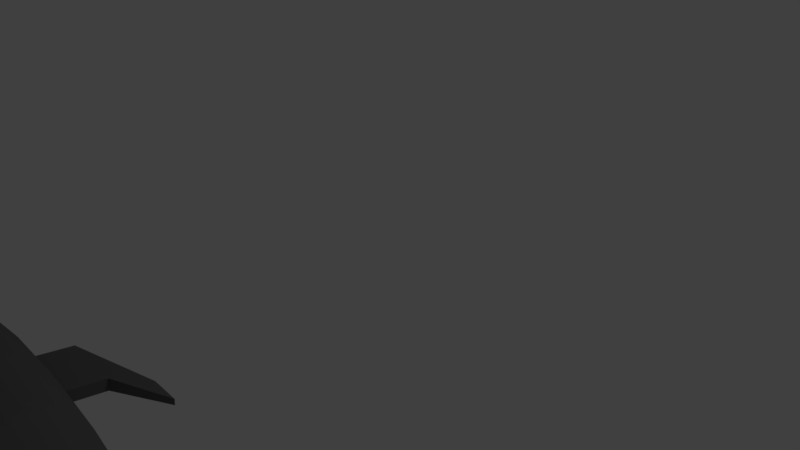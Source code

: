 # Source: SharkAnimated1.blend  (saved by Blender 2.79.0; exported with 4.5.12 LTS)
import bpy
from mathutils import Matrix  # noqa: F401  (used for matrix-valued properties, if any)

bpy.ops.wm.read_factory_settings(use_empty=True)
scene = bpy.context.scene
scene.name = 'Scene'

# ---- collections
col_collection_1 = bpy.data.collections.new('Collection 1'); scene.collection.children.link(col_collection_1)

# ---- materials (node trees are filled in below, after node groups)
mat_material_001 = bpy.data.materials.new('Material.001')
mat_material_001.alpha_threshold = 0.0
mat_material_001.use_transparent_shadow = False
mat_material_001.diffuse_color = (0.1473, 0.1473, 0.1473, 1.0)
mat_material_001.roughness = 0.5
mat_material_002 = bpy.data.materials.new('Material.002')
mat_material_002.alpha_threshold = 0.0
mat_material_002.use_transparent_shadow = False
mat_material_002.diffuse_color = (0.7106, 0.7106, 0.7106, 1.0)
mat_material_002.roughness = 0.5
mat_material_003 = bpy.data.materials.new('Material.003')
mat_material_003.alpha_threshold = 0.0
mat_material_003.use_transparent_shadow = False
mat_material_003.diffuse_color = (0.1025, 0.1025, 0.1025, 1.0)
mat_material_003.roughness = 0.5

# ---- material node trees

# ---- world
world_world = bpy.data.worlds.new('World'); scene.world = world_world
world_world.color = (0.05088, 0.05088, 0.05088)
world_world.use_sun_shadow = False
world_world.sun_shadow_jitter_overblur = 0.0
world_world.cycles.sampling_method = 'MANUAL'

# ---- cameras
cam_camera = bpy.data.cameras.new('Camera')
cam_camera.clip_end = 100.0
cam_camera.lens = 35.0
cam_camera.sensor_width = 32.0
cam_camera.sensor_height = 18.0
cam_camera.ortho_scale = 7.314
cam_camera.dof.focus_distance = 0.0
cam_camera.dof.aperture_fstop = 128.0

# ---- lights
light_lamp = bpy.data.lights.new('Lamp', 'POINT')
light_lamp.transmission_factor = 0.0
light_lamp.cutoff_distance = 30.0
light_lamp.energy = 100.0
light_lamp.shadow_buffer_clip_start = 1.001
light_lamp.shadow_soft_size = 0.1
light_lamp.shadow_maximum_resolution = 0.006
light_lamp.use_absolute_resolution = True

# ---- meshes
me_sphere_001 = bpy.data.meshes.new('Sphere.001')
me_sphere_001.from_pydata([(-0.4157, -3.263e-07, -1.836), (-0.1426, 0.0692, 5.55), (-0.1354, 0.1592, 5.393), (-0.1301, 0.2762, 5.083), (-0.1284, 0.4156, 4.589), (-0.1323, 0.5638, 3.91), (-0.1427, 0.7023, 3.086), (-0.1595, 0.8125, 2.192), (-0.1811, 0.8804, 1.319), (-0.205, 0.8987, 0.5572), (-0.2287, 0.8671, -0.02291), (-0.2552, 0.7933, -0.5145), (-0.2832, 0.6816, -0.8935), (-0.3158, 0.5397, -1.255), (-0.3506, 0.3736, -1.557), (-0.3848, 0.191, -1.763), (-0.1328, 0.06503, 5.551), (-0.1128, 0.1495, 5.394), (-0.09089, 0.2591, 5.086), (-0.06938, 0.3901, 4.593), (-0.05207, 0.5296, 3.916), (-0.04269, 0.66, 3.093), (-0.04365, 0.764, 2.2), (-0.05546, 0.8282, 1.327), (-0.07672, 0.8457, 0.5646), (-0.1049, 0.8161, -0.01629), (-0.1419, 0.7467, -0.5082), (-0.1858, 0.6416, -0.8877), (-0.2387, 0.5081, -1.251), (-0.2971, 0.3518, -1.554), (-0.3575, 0.1798, -1.761), (-0.1238, 0.05832, 5.551), (-0.09221, 0.1339, 5.395), (-0.05514, 0.2321, 5.089), (-0.01542, 0.3497, 4.598), (0.02136, 0.475, 3.922), (0.049, 0.5924, 3.101), (0.06265, 0.6862, 2.208), (0.05992, 0.7442, 1.335), (0.04121, 0.7602, 0.5724), (0.009008, 0.7338, -0.009145), (-0.03767, 0.6715, -0.5019), (-0.09619, 0.5771, -0.8825), (-0.1677, 0.4571, -1.246), (-0.248, 0.3165, -1.55), (-0.3323, 0.1618, -1.758), (-0.116, 0.04939, 5.551), (-0.07441, 0.1132, 5.397), (-0.02418, 0.1964, 5.092), (0.0314, 0.2961, 4.603), (0.08518, 0.4026, 3.929), (0.1288, 0.5024, 3.109), (0.1554, 0.5823, 2.217), (0.1607, 0.6318, 1.344), (0.1443, 0.6457, 0.5804), (0.1086, 0.6234, -0.001871), (0.05355, 0.5706, -0.4961), (-0.01774, 0.4905, -0.8774), (-0.1055, 0.3886, -1.242), (-0.2049, 0.2691, -1.547), (-0.3102, 0.1376, -1.757), (-0.1097, 0.03864, 5.552), (-0.06001, 0.08851, 5.398), (0.0008833, 0.1536, 5.095), (0.06936, 0.2317, 4.608), (0.137, 0.3152, 3.936), (0.1939, 0.3937, 3.117), (0.231, 0.4565, 2.226), (0.243, 0.4956, 1.352), (0.2286, 0.5066, 0.5881), (0.1901, 0.4893, 0.005084), (0.1283, 0.448, -0.4901), (0.04658, 0.3852, -0.8732), (-0.05451, 0.3052, -1.239), (-0.1695, 0.2114, -1.545), (-0.2921, 0.1081, -1.755), (-0.1051, 0.02652, 5.552), (-0.04949, 0.06069, 5.399), (0.01921, 0.1053, 5.097), (0.0972, 0.159, 4.612), (0.1752, 0.2165, 3.941), (0.2418, 0.2705, 3.124), (0.2869, 0.3139, 2.233), (0.3039, 0.3409, 1.359), (0.291, 0.3486, 0.5947), (0.2505, 0.3367, 0.01107), (0.1836, 0.3083, -0.4848), (0.09427, 0.2652, -0.8685), (-0.01665, 0.2101, -1.236), (-0.1433, 0.1456, -1.543), (-0.2787, 0.07444, -1.754), (-0.1022, 0.01348, 5.552), (-0.0431, 0.03084, 5.4), (0.03035, 0.05354, 5.099), (0.1142, 0.08084, 4.615), (0.1985, 0.1101, 3.945), (0.2711, 0.1377, 3.129), (0.3211, 0.1598, 2.238), (0.3412, 0.1736, 1.364), (0.3293, 0.1776, 0.5992), (0.2876, 0.1716, 0.01516), (0.2177, 0.1571, -0.4811), (0.1236, 0.1351, -0.8653), (0.006627, 0.1071, -1.234), (-0.1271, 0.0742, -1.542), (-0.2704, 0.03794, -1.753), (-0.1013, -5.206e-07, 5.552), (-0.04096, -4.999e-07, 5.4), (0.03408, -4.714e-07, 5.099), (0.1199, -4.467e-07, 4.616), (0.2063, -4.283e-07, 3.947), (0.281, -3.579e-07, 3.13), (0.3326, -4.322e-07, 2.24), (0.3538, -4.062e-07, 1.366), (0.3422, -4.105e-07, 0.6008), (0.3001, -2.49e-07, 0.01659), (0.2292, -3.433e-07, -0.4799), (0.1335, -3.255e-07, -0.8641), (0.01448, -3.45e-07, -1.233), (-0.1217, -3.063e-07, -1.541), (-0.2676, -3.09e-07, -1.753), (-0.1022, -0.01348, 5.552), (-0.0431, -0.03084, 5.4), (0.03035, -0.05354, 5.099), (0.1142, -0.08084, 4.615), (0.1985, -0.1101, 3.945), (0.2711, -0.1377, 3.129), (0.3211, -0.1598, 2.238), (0.3412, -0.1736, 1.364), (0.3293, -0.1776, 0.5992), (0.2876, -0.1716, 0.01516), (0.2177, -0.1571, -0.4811), (0.1236, -0.1351, -0.8653), (0.006627, -0.1071, -1.234), (-0.1271, -0.0742, -1.542), (-0.2704, -0.03795, -1.753), (-0.1051, -0.02652, 5.552), (-0.04949, -0.06069, 5.399), (0.01921, -0.1053, 5.097), (0.0972, -0.159, 4.612), (0.1752, -0.2165, 3.941), (0.2418, -0.2705, 3.124), (0.2869, -0.3139, 2.233), (0.3039, -0.3409, 1.359), (0.291, -0.3486, 0.5947), (0.2505, -0.3367, 0.01107), (0.1836, -0.3083, -0.4848), (0.09427, -0.2652, -0.8685), (-0.01665, -0.2101, -1.236), (-0.1433, -0.1456, -1.543), (-0.2787, -0.07444, -1.754), (-0.1097, -0.03864, 5.552), (-0.06001, -0.08851, 5.398), (0.0008833, -0.1536, 5.095), (0.06936, -0.2317, 4.608), (0.137, -0.3152, 3.936), (0.1939, -0.3937, 3.117), (0.231, -0.4565, 2.226), (0.243, -0.4956, 1.352), (0.2286, -0.5066, 0.5881), (0.1901, -0.4893, 0.005084), (0.1283, -0.448, -0.4901), (0.04658, -0.3852, -0.8732), (-0.05451, -0.3052, -1.239), (-0.1695, -0.2114, -1.545), (-0.2921, -0.1081, -1.755), (-0.116, -0.04939, 5.551), (-0.07441, -0.1132, 5.397), (-0.02418, -0.1964, 5.092), (0.0314, -0.2961, 4.603), (0.08518, -0.4026, 3.929), (0.1288, -0.5024, 3.109), (0.1554, -0.5823, 2.217), (0.1607, -0.6318, 1.344), (0.1443, -0.6457, 0.5804), (0.1086, -0.6234, -0.00187), (0.05355, -0.5706, -0.4961), (-0.01774, -0.4905, -0.8774), (-0.1055, -0.3886, -1.242), (-0.2049, -0.2691, -1.547), (-0.3102, -0.1376, -1.757), (-0.1238, -0.05832, 5.551), (-0.09221, -0.1339, 5.395), (-0.05514, -0.2321, 5.089), (-0.01542, -0.3497, 4.598), (0.02136, -0.475, 3.922), (0.049, -0.5924, 3.101), (0.06265, -0.6862, 2.208), (0.05992, -0.7442, 1.335), (0.04121, -0.7602, 0.5724), (0.009008, -0.7338, -0.009145), (-0.03767, -0.6715, -0.5019), (-0.09619, -0.5771, -0.8825), (-0.1677, -0.4571, -1.246), (-0.248, -0.3165, -1.55), (-0.3323, -0.1618, -1.758), (-0.1328, -0.06503, 5.551), (-0.1128, -0.1495, 5.394), (-0.09089, -0.2591, 5.086), (-0.06938, -0.3901, 4.593), (-0.05207, -0.5296, 3.916), (-0.04269, -0.66, 3.093), (-0.04365, -0.764, 2.2), (-0.05546, -0.8282, 1.327), (-0.07672, -0.8457, 0.5646), (-0.1049, -0.8161, -0.01629), (-0.1419, -0.7467, -0.5082), (-0.1858, -0.6416, -0.8877), (-0.2387, -0.5081, -1.251), (-0.2971, -0.3518, -1.554), (-0.3575, -0.1798, -1.761), (-0.1426, -0.0692, 5.55), (-0.1354, -0.1592, 5.393), (-0.1301, -0.2762, 5.083), (-0.1284, -0.4156, 4.589), (-0.1323, -0.5638, 3.91), (-0.1427, -0.7023, 3.086), (-0.1595, -0.8125, 2.192), (-0.1811, -0.8804, 1.319), (-0.205, -0.8987, 0.5572), (-0.2287, -0.8671, -0.02291), (-0.2552, -0.7933, -0.5145), (-0.2832, -0.6816, -0.8935), (-0.3158, -0.5397, -1.255), (-0.3506, -0.3736, -1.557), (-0.3848, -0.191, -1.763), (-0.1529, -0.07063, 5.55), (-0.1591, -0.1626, 5.392), (-0.1711, -0.2821, 5.082), (-0.1902, -0.4244, 4.586), (-0.2161, -0.5758, 3.906), (-0.2472, -0.717, 3.081), (-0.2803, -0.8293, 2.187), (-0.312, -0.8984, 1.313), (-0.3386, -0.9169, 0.5521), (-0.3575, -0.8845, -0.02755), (-0.3731, -0.8091, -0.5184), (-0.3845, -0.6953, -0.898), (-0.3961, -0.5506, -1.26), (-0.4061, -0.3811, -1.561), (-0.4132, -0.1948, -1.765), (-0.1632, -0.06925, 5.55), (-0.1828, -0.1594, 5.392), (-0.2122, -0.2766, 5.081), (-0.252, -0.4161, 4.585), (-0.3, -0.5645, 3.905), (-0.3516, -0.7031, 3.08), (-0.4011, -0.8133, 2.185), (-0.4428, -0.8811, 1.312), (-0.4721, -0.8992, 0.5504), (-0.4864, -0.8674, -0.0292), (-0.4909, -0.7935, -0.5197), (-0.4857, -0.6818, -0.8985), (-0.4762, -0.5398, -1.259), (-0.4616, -0.3737, -1.56), (-0.4415, -0.191, -1.765), (-0.1511, -6.269e-07, 5.596), (-0.173, -0.06513, 5.55), (-0.2054, -0.1499, 5.392), (-0.2515, -0.26, 5.082), (-0.3112, -0.3914, 4.586), (-0.3804, -0.5313, 3.905), (-0.4518, -0.6619, 3.08), (-0.5171, -0.7657, 2.185), (-0.5685, -0.8297, 1.311), (-0.6004, -0.8468, 0.5498), (-0.6101, -0.8169, -0.02978), (-0.6041, -0.7473, -0.5199), (-0.5829, -0.642, -0.8975), (-0.5531, -0.5083, -1.258), (-0.5148, -0.3519, -1.558), (-0.4687, -0.1799, -1.763), (-0.182, -0.05846, 5.55), (-0.2261, -0.1345, 5.393), (-0.2875, -0.2334, 5.082), (-0.3655, -0.3516, 4.587), (-0.4542, -0.4775, 3.907), (-0.5438, -0.595, 3.081), (-0.6237, -0.6886, 2.186), (-0.6841, -0.7463, 1.312), (-0.7185, -0.7618, 0.5504), (-0.724, -0.7349, -0.02936), (-0.7083, -0.6723, -0.5192), (-0.6725, -0.5776, -0.8966), (-0.624, -0.4573, -1.257), (-0.5639, -0.3166, -1.557), (-0.4938, -0.1618, -1.762), (-0.1899, -0.04955, 5.55), (-0.2441, -0.1139, 5.393), (-0.3187, -0.1979, 5.084), (-0.4127, -0.2983, 4.589), (-0.5185, -0.4053, 3.909), (-0.6242, -0.5053, 3.084), (-0.7168, -0.585, 2.188), (-0.7852, -0.6342, 1.314), (-0.8217, -0.6475, 0.5519), (-0.8237, -0.6247, -0.02806), (-0.7995, -0.5715, -0.5181), (-0.7508, -0.491, -0.8955), (-0.6861, -0.3888, -1.256), (-0.6068, -0.2692, -1.556), (-0.5157, -0.1376, -1.761), (-0.1962, -0.03879, 5.55), (-0.2586, -0.08916, 5.394), (-0.3441, -0.155, 5.085), (-0.4511, -0.2338, 4.591), (-0.5708, -0.3178, 3.911), (-0.6897, -0.3964, 3.087), (-0.7929, -0.4591, 2.191), (-0.8678, -0.4978, 1.316), (-0.9062, -0.5083, 0.5541), (-0.9053, -0.4905, -0.0261), (-0.8742, -0.4488, -0.5162), (-0.8151, -0.3857, -0.8943), (-0.737, -0.3054, -1.255), (-0.6421, -0.2115, -1.556), (-0.5337, -0.1081, -1.76), (-0.2009, -0.02663, 5.55), (-0.2693, -0.0612, 5.394), (-0.3627, -0.1064, 5.086), (-0.4793, -0.1606, 4.593), (-0.6094, -0.2185, 3.914), (-0.738, -0.2727, 3.09), (-0.8491, -0.3159, 2.194), (-0.9289, -0.3426, 1.319), (-0.9688, -0.3499, 0.5566), (-0.9658, -0.3377, -0.0239), (-0.9296, -0.309, -0.5141), (-0.8627, -0.2655, -0.8922), (-0.7748, -0.2103, -1.254), (-0.6683, -0.1456, -1.555), (-0.5471, -0.07445, -1.76), (-0.2037, -0.01355, 5.55), (-0.2757, -0.03112, 5.395), (-0.374, -0.05413, 5.087), (-0.4965, -0.08173, 4.594), (-0.633, -0.1112, 3.916), (-0.7676, -0.1388, 3.092), (-0.8835, -0.1609, 2.196), (-0.9664, -0.1745, 1.321), (-1.007, -0.1783, 0.5585), (-1.003, -0.1721, -0.02216), (-0.9636, -0.1575, -0.5124), (-0.8919, -0.1353, -0.8905), (-0.798, -0.1072, -1.252), (-0.6844, -0.07423, -1.554), (-0.5554, -0.03795, -1.759), (-0.2047, -5.148e-07, 5.55), (-0.2779, -4.832e-07, 5.395), (-0.3778, -4.548e-07, 5.087), (-0.5023, -3.653e-07, 4.595), (-0.6409, -2.935e-07, 3.917), (-0.7776, -3.899e-07, 3.093), (-0.8951, -1.803e-07, 2.197), (-0.9791, -1.917e-07, 1.322), (-1.02, -1.32e-07, 0.5592), (-1.015, -3.332e-07, -0.02153), (-0.9751, -1.547e-07, -0.5118), (-0.9018, -1.935e-07, -0.8899), (-0.8058, -2.637e-07, -1.252), (-0.6898, -2.543e-07, -1.554), (-0.5581, -3.163e-07, -1.759), (-0.2037, 0.01355, 5.55), (-0.2757, 0.03112, 5.395), (-0.374, 0.05413, 5.087), (-0.4965, 0.08173, 4.594), (-0.633, 0.1112, 3.916), (-0.7676, 0.1388, 3.092), (-0.8835, 0.1609, 2.196), (-0.9664, 0.1745, 1.321), (-1.007, 0.1783, 0.5585), (-1.003, 0.1721, -0.02216), (-0.9636, 0.1575, -0.5124), (-0.8919, 0.1353, -0.8905), (-0.798, 0.1072, -1.252), (-0.6844, 0.07423, -1.554), (-0.5554, 0.03795, -1.759), (-0.2009, 0.02663, 5.55), (-0.2693, 0.0612, 5.394), (-0.3627, 0.1064, 5.086), (-0.4793, 0.1606, 4.593), (-0.6094, 0.2185, 3.914), (-0.738, 0.2727, 3.09), (-0.8491, 0.3159, 2.194), (-0.9289, 0.3426, 1.319), (-0.9688, 0.3499, 0.5566), (-0.9658, 0.3377, -0.0239), (-0.9296, 0.309, -0.5141), (-0.8627, 0.2655, -0.8922), (-0.7748, 0.2103, -1.254), (-0.6683, 0.1456, -1.555), (-0.5471, 0.07445, -1.76), (-0.1962, 0.03879, 5.55), (-0.2586, 0.08916, 5.394), (-0.3441, 0.155, 5.085), (-0.4511, 0.2338, 4.591), (-0.5708, 0.3178, 3.911), (-0.6897, 0.3964, 3.087), (-0.7929, 0.4591, 2.191), (-0.8678, 0.4978, 1.316), (-0.9062, 0.5083, 0.5541), (-0.9053, 0.4905, -0.0261), (-0.8742, 0.4488, -0.5162), (-0.8151, 0.3857, -0.8943), (-0.737, 0.3054, -1.255), (-0.6421, 0.2115, -1.556), (-0.5337, 0.1081, -1.76), (-0.1899, 0.04954, 5.55), (-0.2441, 0.1139, 5.393), (-0.3187, 0.1979, 5.084), (-0.4127, 0.2983, 4.589), (-0.5185, 0.4053, 3.909), (-0.6242, 0.5053, 3.084), (-0.7168, 0.585, 2.188), (-0.7852, 0.6342, 1.314), (-0.8217, 0.6475, 0.5519), (-0.8237, 0.6247, -0.02806), (-0.7995, 0.5715, -0.5181), (-0.7508, 0.491, -0.8955), (-0.6861, 0.3888, -1.256), (-0.6068, 0.2692, -1.556), (-0.5157, 0.1376, -1.761), (-0.182, 0.05846, 5.55), (-0.2261, 0.1345, 5.393), (-0.2875, 0.2334, 5.082), (-0.3655, 0.3516, 4.587), (-0.4542, 0.4775, 3.907), (-0.5438, 0.595, 3.081), (-0.6237, 0.6886, 2.186), (-0.6841, 0.7463, 1.312), (-0.7185, 0.7618, 0.5504), (-0.724, 0.7349, -0.02936), (-0.7083, 0.6723, -0.5192), (-0.6725, 0.5776, -0.8966), (-0.624, 0.4573, -1.257), (-0.5639, 0.3166, -1.557), (-0.4938, 0.1618, -1.762), (-0.173, 0.06513, 5.55), (-0.2054, 0.1499, 5.392), (-0.2515, 0.26, 5.082), (-0.3112, 0.3914, 4.586), (-0.3804, 0.5313, 3.905), (-0.4518, 0.6619, 3.08), (-0.5171, 0.7657, 2.185), (-0.5685, 0.8297, 1.311), (-0.6004, 0.8468, 0.5498), (-0.6101, 0.8169, -0.02978), (-0.6041, 0.7473, -0.5199), (-0.5829, 0.642, -0.8975), (-0.5531, 0.5083, -1.258), (-0.5148, 0.3519, -1.558), (-0.4687, 0.1799, -1.763), (-0.1632, 0.06925, 5.55), (-0.1828, 0.1594, 5.392), (-0.2122, 0.2766, 5.081), (-0.252, 0.4161, 4.585), (-0.3, 0.5645, 3.905), (-0.3516, 0.7031, 3.08), (-0.4011, 0.8133, 2.185), (-0.4428, 0.8811, 1.312), (-0.4721, 0.8992, 0.5504), (-0.4864, 0.8674, -0.0292), (-0.4909, 0.7935, -0.5197), (-0.4857, 0.6818, -0.8985), (-0.4762, 0.5398, -1.259), (-0.4616, 0.3737, -1.56), (-0.4415, 0.191, -1.765), (-0.1529, 0.07063, 5.55), (-0.1591, 0.1626, 5.392), (-0.1711, 0.2821, 5.082), (-0.1902, 0.4244, 4.586), (-0.2161, 0.5758, 3.906), (-0.2472, 0.717, 3.081), (-0.2803, 0.8293, 2.187), (-0.312, 0.8984, 1.313), (-0.3386, 0.9169, 0.5521), (-0.3575, 0.8845, -0.02755), (-0.3731, 0.8091, -0.5184), (-0.3845, 0.6953, -0.898), (-0.3961, 0.5506, -1.26), (-0.4061, 0.3811, -1.561), (-0.4132, 0.1948, -1.765), (0.8479, -8.547e-07, 7.039), (-1.129, 0.02285, 7.161), (-1.071, 0.04482, 7.179), (-0.9769, 0.06507, 7.165), (-0.8513, 0.08281, 7.102), (-0.6989, 0.09738, 6.978), (-0.5254, 0.1082, 6.794), (-0.3375, 0.1149, 6.565), (-0.1424, 0.1171, 6.318), (0.05234, 0.1149, 6.548), (0.2392, 0.1082, 6.76), (0.4112, 0.09738, 6.929), (0.5615, 0.08281, 7.039), (0.6844, 0.06507, 7.091), (0.7752, 0.04482, 7.097), (0.8304, 0.02285, 7.074), (-1.128, 0.02152, 7.192), (-1.068, 0.04222, 7.231), (-0.9723, 0.06129, 7.229), (-0.8454, 0.07801, 7.17), (-0.6919, 0.09173, 7.047), (-0.5176, 0.1019, 6.866), (-0.3293, 0.1082, 6.645), (-0.134, 0.1103, 6.412), (0.06052, 0.1082, 6.628), (0.247, 0.1019, 6.832), (0.4181, 0.09173, 6.998), (0.5674, 0.07801, 7.107), (0.689, 0.06129, 7.155), (0.7784, 0.04222, 7.149), (0.8321, 0.02152, 7.105), (-1.126, 0.01937, 7.218), (-1.065, 0.038, 7.268), (-0.968, 0.05516, 7.27), (-0.84, 0.07021, 7.213), (-0.6855, 0.08255, 7.094), (-0.5105, 0.09173, 6.921), (-0.3217, 0.09738, 6.714), (-0.1264, 0.09929, 6.501), (0.06806, 0.09738, 6.697), (0.2541, 0.09173, 6.887), (0.4245, 0.08255, 7.044), (0.5728, 0.07021, 7.15), (0.6933, 0.05516, 7.196), (0.7813, 0.038, 7.186), (0.8336, 0.01937, 7.131), (-1.125, 0.01647, 7.238), (-1.062, 0.03231, 7.292), (-0.9642, 0.04691, 7.29), (-0.8352, 0.05971, 7.232), (-0.6799, 0.07021, 7.118), (-0.5043, 0.07801, 6.958), (-0.3151, 0.08281, 6.771), (-0.1196, 0.08444, 6.58), (0.07468, 0.08281, 6.754), (0.2603, 0.07801, 6.924), (0.4301, 0.07021, 7.069), (0.5776, 0.05971, 7.169), (0.697, 0.04691, 7.216), (0.7839, 0.03231, 7.21), (0.8349, 0.01647, 7.151), (-1.124, 0.01294, 7.253), (-1.06, 0.02539, 7.307), (-0.9612, 0.03686, 7.296), (-0.8313, 0.04691, 7.232), (-0.6753, 0.05516, 7.123), (-0.4992, 0.06129, 6.978), (-0.3097, 0.06507, 6.812), (-0.1141, 0.06634, 6.644), (0.0801, 0.06507, 6.795), (0.2654, 0.06129, 6.944), (0.4347, 0.05516, 7.073), (0.5815, 0.04691, 7.169), (0.7001, 0.03686, 7.223), (0.786, 0.02539, 7.225), (0.836, 0.01294, 7.166), (-1.123, 0.008914, 7.263), (-1.058, 0.01749, 7.315), (-0.9589, 0.02539, 7.297), (-0.8284, 0.03231, 7.224), (-0.6719, 0.038, 7.114), (-0.4954, 0.04222, 6.982), (-0.3057, 0.04482, 6.836), (-0.11, 0.0457, 6.689), (0.08414, 0.04482, 6.818), (0.2692, 0.04222, 6.948), (0.4381, 0.038, 7.065), (0.5844, 0.03231, 7.161), (0.7024, 0.02539, 7.223), (0.7876, 0.01749, 7.233), (0.8368, 0.008914, 7.176), (-1.122, 0.004544, 7.269), (-1.057, 0.008914, 7.319), (-0.9575, 0.01294, 7.295), (-0.8266, 0.01647, 7.216), (-0.6698, 0.01937, 7.102), (-0.4931, 0.02152, 6.972), (-0.3032, 0.02285, 6.839), (-0.1074, 0.0233, 6.708), (0.08662, 0.02285, 6.822), (0.2715, 0.02152, 6.938), (0.4402, 0.01937, 7.052), (0.5862, 0.01647, 7.153), (0.7038, 0.01294, 7.221), (0.7886, 0.008914, 7.237), (0.8373, 0.004544, 7.182), (-1.122, -8.548e-07, 7.271), (-1.057, -8.539e-07, 7.32), (-0.957, -8.53e-07, 7.293), (-0.826, -8.539e-07, 7.209), (-0.6691, -8.556e-07, 7.089), (-0.4923, -8.485e-07, 6.957), (-0.3023, -8.628e-07, 6.829), (-0.1066, -8.61e-07, 6.706), (0.08746, -8.628e-07, 6.811), (0.2723, -8.432e-07, 6.923), (0.4409, -8.556e-07, 7.04), (0.5868, -8.539e-07, 7.146), (0.7043, -8.565e-07, 7.219), (0.7889, -8.521e-07, 7.238), (0.8374, -8.525e-07, 7.184), (-1.122, -0.004546, 7.269), (-1.057, -0.008916, 7.319), (-0.9575, -0.01294, 7.295), (-0.8266, -0.01647, 7.216), (-0.6698, -0.01937, 7.102), (-0.4931, -0.02152, 6.972), (-0.3032, -0.02285, 6.839), (-0.1074, -0.0233, 6.708), (0.08662, -0.02285, 6.822), (0.2715, -0.02152, 6.938), (0.4402, -0.01937, 7.052), (0.5862, -0.01647, 7.153), (0.7038, -0.01294, 7.221), (0.7886, -0.008916, 7.237), (0.8373, -0.004546, 7.182), (-1.123, -0.008916, 7.263), (-1.058, -0.01749, 7.315), (-0.9589, -0.02539, 7.297), (-0.8284, -0.03231, 7.224), (-0.6719, -0.038, 7.114), (-0.4954, -0.04222, 6.982), (-0.3057, -0.04482, 6.836), (-0.11, -0.0457, 6.689), (0.08414, -0.04482, 6.818), (0.2692, -0.04222, 6.948), (0.4381, -0.038, 7.065), (0.5844, -0.03231, 7.161), (0.7024, -0.02539, 7.223), (0.7876, -0.01749, 7.233), (0.8368, -0.008916, 7.176), (-1.124, -0.01294, 7.253), (-1.06, -0.02539, 7.307), (-0.9612, -0.03686, 7.296), (-0.8313, -0.04691, 7.232), (-0.6753, -0.05516, 7.123), (-0.4992, -0.06129, 6.978), (-0.3097, -0.06507, 6.812), (-0.1141, -0.06634, 6.644), (0.0801, -0.06507, 6.795), (0.2654, -0.06129, 6.944), (0.4347, -0.05516, 7.073), (0.5815, -0.04691, 7.169), (0.7001, -0.03686, 7.223), (0.786, -0.02539, 7.225), (0.836, -0.01294, 7.166), (-1.125, -0.01647, 7.238), (-1.062, -0.03231, 7.292), (-0.9642, -0.04691, 7.29), (-0.8352, -0.05971, 7.232), (-0.6799, -0.07021, 7.118), (-0.5043, -0.07801, 6.958), (-0.3151, -0.08282, 6.771), (-0.1196, -0.08444, 6.58), (0.07468, -0.08282, 6.754), (0.2603, -0.07801, 6.924), (0.4301, -0.07021, 7.069), (0.5776, -0.05971, 7.169), (0.697, -0.04691, 7.216), (0.7839, -0.03231, 7.21), (0.8349, -0.01647, 7.151), (-1.126, -0.01937, 7.218), (-1.065, -0.038, 7.268), (-0.968, -0.05516, 7.27), (-0.84, -0.07021, 7.213), (-0.6855, -0.08256, 7.094), (-0.5105, -0.09173, 6.921), (-0.3217, -0.09738, 6.714), (-0.1264, -0.09929, 6.501), (0.06806, -0.09738, 6.697), (0.2541, -0.09173, 6.887), (0.4245, -0.08256, 7.044), (0.5728, -0.07021, 7.15), (0.6933, -0.05516, 7.196), (0.7813, -0.038, 7.186), (0.8336, -0.01937, 7.131), (-1.128, -0.02152, 7.192), (-1.068, -0.04222, 7.231), (-0.9723, -0.06129, 7.229), (-0.8454, -0.07801, 7.17), (-0.6919, -0.09173, 7.047), (-0.5176, -0.1019, 6.866), (-0.3293, -0.1082, 6.645), (-0.134, -0.1103, 6.412), (0.06052, -0.1082, 6.628), (0.247, -0.1019, 6.832), (0.4181, -0.09173, 6.998), (0.5674, -0.07801, 7.107), (0.689, -0.06129, 7.155), (0.7784, -0.04222, 7.149), (0.8321, -0.02152, 7.105), (-1.129, -0.02285, 7.161), (-1.071, -0.04482, 7.179), (-0.9769, -0.06507, 7.165), (-0.8513, -0.08282, 7.102), (-0.6989, -0.09738, 6.978), (-0.5254, -0.1082, 6.794), (-0.3375, -0.1149, 6.565), (-0.1424, -0.1171, 6.318), (0.05234, -0.1149, 6.548), (0.2392, -0.1082, 6.76), (0.4112, -0.09738, 6.929), (0.5615, -0.08282, 7.039), (0.6844, -0.06507, 7.091), (0.7752, -0.04482, 7.097), (0.8304, -0.02285, 7.074), (-1.131, -0.0233, 7.125), (-1.074, -0.0457, 7.113), (-0.9817, -0.06634, 7.074), (-0.8575, -0.08444, 6.993), (-0.7061, -0.09929, 6.855), (-0.5334, -0.1103, 6.661), (-0.346, -0.1171, 6.425), (-0.1511, -0.1194, 6.172), (0.04382, -0.1171, 6.408), (0.2312, -0.1103, 6.627), (0.4039, -0.09929, 6.806), (0.5553, -0.08444, 6.93), (0.6796, -0.06634, 7.0), (0.7719, -0.0457, 7.031), (0.8287, -0.0233, 7.038), (-1.133, -0.02285, 7.085), (-1.077, -0.04482, 7.03), (-0.9865, -0.06507, 6.949), (-0.8636, -0.08282, 6.826), (-0.7133, -0.09738, 6.654), (-0.5414, -0.1082, 6.434), (-0.3545, -0.1149, 6.183), (-0.1598, -0.1171, 5.928), (0.03531, -0.1149, 6.166), (0.2232, -0.1082, 6.4), (0.3967, -0.09738, 6.605), (0.5492, -0.08282, 6.763), (0.6748, -0.06507, 6.875), (0.7686, -0.04482, 6.948), (0.827, -0.02285, 6.998), (-1.15, -8.906e-07, 7.128), (-1.134, -0.02152, 7.043), (-1.081, -0.04222, 6.938), (-0.9912, -0.06129, 6.804), (-0.8695, -0.07801, 6.629), (-0.7202, -0.09173, 6.412), (-0.5491, -0.1019, 6.16), (-0.3627, -0.1082, 5.895), (-0.1681, -0.1103, 5.648), (0.02713, -0.1082, 5.878), (0.2155, -0.1019, 6.126), (0.3898, -0.09173, 6.362), (0.5433, -0.07801, 6.566), (0.6701, -0.06129, 6.73), (0.7654, -0.04222, 6.856), (0.8254, -0.02152, 6.956), (-1.136, -0.01937, 7.001), (-1.083, -0.038, 6.843), (-0.9955, -0.05516, 6.653), (-0.875, -0.07021, 6.428), (-0.7266, -0.08256, 6.171), (-0.5562, -0.09173, 5.896), (-0.3702, -0.09738, 5.626), (-0.1758, -0.09929, 5.391), (0.01958, -0.09738, 5.608), (0.2084, -0.09173, 5.862), (0.3834, -0.08256, 6.121), (0.5379, -0.07021, 6.365), (0.6658, -0.05516, 6.579), (0.7624, -0.038, 6.761), (0.8239, -0.01937, 6.914), (-1.137, -0.01647, 6.962), (-1.086, -0.03231, 6.751), (-0.9992, -0.04691, 6.505), (-0.8797, -0.05971, 6.233), (-0.7323, -0.07021, 5.944), (-0.5624, -0.07801, 5.653), (-0.3768, -0.08282, 5.385), (-0.1825, -0.08444, 5.167), (0.01297, -0.08282, 5.368), (0.2022, -0.07801, 5.619), (0.3778, -0.07021, 5.894), (0.5331, -0.05971, 6.17), (0.6621, -0.04691, 6.431), (0.7599, -0.03231, 6.669), (0.8226, -0.01647, 6.875), (-1.138, -0.01294, 6.929), (-1.088, -0.02539, 6.671), (-1.002, -0.03686, 6.374), (-0.8836, -0.04691, 6.057), (-0.7369, -0.05516, 5.742), (-0.5676, -0.06129, 5.443), (-0.3823, -0.06507, 5.183), (-0.1881, -0.06634, 4.983), (0.007543, -0.06507, 5.165), (0.1971, -0.06129, 5.409), (0.3732, -0.05516, 5.692), (0.5292, -0.04691, 5.994), (0.659, -0.03686, 6.3), (0.7577, -0.02539, 6.589), (0.8215, -0.01294, 6.842), (-1.139, -0.008916, 6.903), (-1.09, -0.01749, 6.609), (-1.005, -0.02539, 6.271), (-0.8865, -0.03231, 5.919), (-0.7403, -0.038, 5.579), (-0.5714, -0.04222, 5.276), (-0.3863, -0.04482, 5.025), (-0.1922, -0.0457, 4.843), (0.003511, -0.04482, 5.008), (0.1933, -0.04222, 5.242), (0.3698, -0.038, 5.53), (0.5263, -0.03231, 5.856), (0.6567, -0.02539, 6.197), (0.7562, -0.01749, 6.527), (0.8207, -0.008916, 6.816), (-1.139, -0.004546, 6.887), (-1.091, -0.008916, 6.569), (-1.006, -0.01294, 6.206), (-0.8883, -0.01647, 5.83), (-0.7424, -0.01937, 5.472), (-0.5737, -0.02152, 5.162), (-0.3888, -0.02285, 4.917), (-0.1947, -0.0233, 4.749), (0.001028, -0.02285, 4.9), (0.1909, -0.02152, 5.127), (0.3677, -0.01937, 5.423), (0.5245, -0.01647, 5.767), (0.6553, -0.01294, 6.132), (0.7552, -0.008916, 6.487), (0.8202, -0.004546, 6.8), (-1.14, -8.53e-07, 6.881), (-1.091, -8.494e-07, 6.556), (-1.006, -8.494e-07, 6.183), (-0.8889, -8.379e-07, 5.796), (-0.7431, -8.325e-07, 5.428), (-0.5745, -8.539e-07, 5.111), (-0.3896, -8.272e-07, 4.869), (-0.1956, -8.325e-07, 4.708), (0.0001899, -8.272e-07, 4.852), (0.1901, -8.539e-07, 5.077), (0.367, -8.325e-07, 5.379), (0.5239, -8.379e-07, 5.733), (0.6549, -8.468e-07, 6.109), (0.7549, -8.459e-07, 6.473), (0.8201, -8.534e-07, 6.794), (-1.139, 0.004544, 6.887), (-1.091, 0.008914, 6.569), (-1.006, 0.01294, 6.206), (-0.8883, 0.01647, 5.83), (-0.7424, 0.01937, 5.472), (-0.5737, 0.02152, 5.162), (-0.3888, 0.02285, 4.917), (-0.1947, 0.0233, 4.749), (0.001028, 0.02285, 4.9), (0.1909, 0.02152, 5.127), (0.3677, 0.01937, 5.423), (0.5245, 0.01647, 5.767), (0.6553, 0.01294, 6.132), (0.7552, 0.008914, 6.487), (0.8202, 0.004544, 6.8), (-1.139, 0.008914, 6.903), (-1.09, 0.01749, 6.609), (-1.005, 0.02539, 6.271), (-0.8865, 0.03231, 5.919), (-0.7403, 0.038, 5.579), (-0.5714, 0.04222, 5.276), (-0.3863, 0.04482, 5.025), (-0.1922, 0.0457, 4.843), (0.003511, 0.04482, 5.008), (0.1933, 0.04222, 5.242), (0.3698, 0.038, 5.53), (0.5263, 0.03231, 5.856), (0.6567, 0.02539, 6.197), (0.7562, 0.01749, 6.527), (0.8207, 0.008914, 6.816), (-1.138, 0.01294, 6.929), (-1.088, 0.02539, 6.671), (-1.002, 0.03686, 6.374), (-0.8836, 0.04691, 6.057), (-0.7369, 0.05516, 5.742), (-0.5676, 0.06129, 5.443), (-0.3823, 0.06507, 5.183), (-0.1881, 0.06634, 4.983), (0.007543, 0.06507, 5.165), (0.1971, 0.06129, 5.409), (0.3732, 0.05516, 5.692), (0.5292, 0.04691, 5.994), (0.659, 0.03686, 6.3), (0.7577, 0.02539, 6.589), (0.8215, 0.01294, 6.842), (-1.137, 0.01647, 6.962), (-1.086, 0.03231, 6.751), (-0.9992, 0.04691, 6.505), (-0.8797, 0.05971, 6.233), (-0.7323, 0.07021, 5.944), (-0.5624, 0.07801, 5.653), (-0.3768, 0.08281, 5.385), (-0.1825, 0.08444, 5.167), (0.01297, 0.08281, 5.368), (0.2022, 0.07801, 5.619), (0.3778, 0.07021, 5.894), (0.5331, 0.05971, 6.17), (0.6621, 0.04691, 6.431), (0.7599, 0.03231, 6.669), (0.8226, 0.01647, 6.875), (-1.136, 0.01937, 7.001), (-1.083, 0.038, 6.843), (-0.9955, 0.05516, 6.653), (-0.875, 0.07021, 6.428), (-0.7266, 0.08255, 6.171), (-0.5562, 0.09173, 5.896), (-0.3702, 0.09738, 5.626), (-0.1758, 0.09929, 5.391), (0.01958, 0.09738, 5.608), (0.2084, 0.09173, 5.862), (0.3834, 0.08255, 6.121), (0.5379, 0.07021, 6.365), (0.6658, 0.05516, 6.579), (0.7624, 0.038, 6.761), (0.8239, 0.01937, 6.914), (-1.134, 0.02152, 7.043), (-1.081, 0.04222, 6.938), (-0.9912, 0.06129, 6.804), (-0.8695, 0.07801, 6.629), (-0.7202, 0.09173, 6.412), (-0.5491, 0.1019, 6.16), (-0.3627, 0.1082, 5.895), (-0.1681, 0.1103, 5.648), (0.02713, 0.1082, 5.878), (0.2155, 0.1019, 6.126), (0.3898, 0.09173, 6.362), (0.5433, 0.07801, 6.566), (0.6701, 0.06129, 6.73), (0.7654, 0.04222, 6.856), (0.8254, 0.02152, 6.956), (-1.133, 0.02285, 7.085), (-1.077, 0.04482, 7.03), (-0.9865, 0.06507, 6.949), (-0.8636, 0.08281, 6.826), (-0.7133, 0.09738, 6.654), (-0.5414, 0.1082, 6.434), (-0.3545, 0.1149, 6.183), (-0.1598, 0.1171, 5.928), (0.03531, 0.1149, 6.166), (0.2232, 0.1082, 6.4), (0.3967, 0.09738, 6.605), (0.5492, 0.08281, 6.763), (0.6748, 0.06507, 6.875), (0.7686, 0.04482, 6.948), (0.827, 0.02285, 6.998), (-1.131, 0.0233, 7.125), (-1.074, 0.0457, 7.113), (-0.9817, 0.06634, 7.074), (-0.8575, 0.08444, 6.993), (-0.7061, 0.09929, 6.855), (-0.5334, 0.1103, 6.661), (-0.346, 0.1171, 6.425), (-0.1511, 0.1194, 6.172), (0.04382, 0.1171, 6.408), (0.2312, 0.1103, 6.627), (0.4039, 0.09929, 6.806), (0.5553, 0.08444, 6.93), (0.6796, 0.06634, 7.0), (0.7719, 0.0457, 7.031), (0.8287, 0.0233, 7.038), (-1.353, -0.1745, 1.728), (-1.394, -0.1783, 0.9648), (-1.366, -1.433e-07, 1.728), (-1.407, -8.351e-08, 0.9655), (-1.353, 0.1745, 1.728), (-1.394, 0.1783, 0.9648), (-1.714, 0.03305, 2.235), (-1.753, -0.07013, 1.487), (-1.724, 0.05134, 2.259), (-1.763, -0.05145, 1.512), (-1.709, 0.06979, 2.282), (-1.748, -0.0326, 1.535), (-0.4428, -0.8811, 1.312), (-0.4721, -0.8992, 0.5504), (-0.5685, -0.8297, 1.311), (-0.6004, -0.8468, 0.5498), (-0.4428, -0.8811, 1.312), (-0.4721, -0.8992, 0.5504), (-0.5685, -0.8297, 1.311), (-0.6004, -0.8468, 0.5498), (-0.312, -0.8984, 1.313), (-0.3386, -0.9169, 0.5521), (-0.4428, -0.8811, 1.312), (-0.4721, -0.8992, 0.5504), (-0.1181, -1.344, 1.328), (-0.1421, -1.362, 0.5663), (-0.249, -1.362, 1.322), (-0.2757, -1.38, 0.5612), (-0.1181, -1.344, 1.328), (-0.1421, -1.362, 0.5663), (-0.249, -1.362, 1.322), (-0.2757, -1.38, 0.5612), (-0.1144, -1.69, 1.905), (-0.1255, -1.699, 1.554), (-0.1748, -1.699, 1.902), (-0.187, -1.707, 1.551), (-0.1218, 1.317, 1.327), (-0.1457, 1.335, 0.5658), (-0.2527, 1.335, 1.322), (-0.2793, 1.353, 0.5607), (-0.1172, 1.649, 1.991), (-0.1291, 1.658, 1.612), (-0.1823, 1.658, 1.988), (-0.1955, 1.667, 1.61), (-0.7227, 0.4859, -0.9708), (-0.685, 0.4263, -1.181), (-0.677, 0.5363, -0.9715), (-0.6488, 0.4662, -1.181), (-0.677, -0.5362, -0.9719), (-0.6489, -0.4663, -1.181), (-0.7226, -0.4859, -0.9712), (-0.685, -0.4265, -1.181), (-0.677, -0.5362, -0.9719), (-0.6489, -0.4663, -1.181), (-0.7226, -0.4859, -0.9712), (-0.685, -0.4265, -1.181), (-0.7995, 0.5715, -0.5181), (-0.7508, 0.491, -0.8955), (-0.7083, 0.6723, -0.5192), (-0.6725, 0.5776, -0.8966), (-0.6041, 0.7473, -0.5199), (-0.5829, 0.642, -0.8975), (-0.7739, 0.5818, -0.5611), (-0.7362, 0.5196, -0.8529), (-0.7033, 0.6597, -0.562), (-0.6756, 0.5865, -0.8538), (-0.6228, 0.7177, -0.5625), (-0.6064, 0.6363, -0.8545), (-0.6199, -0.7223, -0.5558), (-0.6027, -0.6372, -0.8612), (-0.7041, -0.6617, -0.5553), (-0.6751, -0.5851, -0.8605), (-0.7779, -0.5802, -0.5544), (-0.7385, -0.5151, -0.8595), (-0.7739, 0.5818, -0.5611), (-0.7362, 0.5196, -0.8529), (-0.7033, 0.6597, -0.562), (-0.6756, 0.5865, -0.8538), (-0.6228, 0.7177, -0.5625), (-0.6064, 0.6363, -0.8545), (-0.7995, 0.5715, -0.5181), (-0.7508, 0.491, -0.8955), (-0.7083, 0.6723, -0.5192), (-0.7033, 0.6597, -0.562), (-0.6725, 0.5776, -0.8966), (-0.6041, 0.7473, -0.5199), (-0.5829, 0.642, -0.8975), (-0.7739, 0.5818, -0.5611), (-0.7362, 0.5196, -0.8529), (-0.6756, 0.5865, -0.8538), (-0.6228, 0.7177, -0.5625), (-0.6064, 0.6363, -0.8545), (-0.763, 0.5698, -0.5571), (-0.7254, 0.5076, -0.8488), (-0.6925, 0.6477, -0.558), (-0.6648, 0.5745, -0.8497), (-0.612, 0.7057, -0.5585), (-0.5956, 0.6243, -0.8504), (-0.5986, -0.6987, -0.5479), (-0.5815, -0.6136, -0.8533), (-0.6829, -0.6381, -0.5474), (-0.6539, -0.5615, -0.8525), (-0.7567, -0.5566, -0.5465), (-0.7173, -0.4915, -0.8516), (-0.6829, -0.6381, -0.5474), (-0.6539, -0.5615, -0.8525), (-0.7567, -0.5566, -0.5465), (-0.7173, -0.4915, -0.8516), (-0.631, -0.6488, -0.621), (-0.6222, -0.6046, -0.7795), (-0.6748, -0.6173, -0.6208), (-0.6597, -0.5776, -0.7791), (-0.6748, -0.6173, -0.6208), (-0.6597, -0.5776, -0.7791), (-0.713, -0.575, -0.6203), (-0.6926, -0.5413, -0.7786), (-0.7178, 0.588, -0.633), (-0.6996, 0.558, -0.7737), (-0.6837, 0.6255, -0.6334), (-0.6704, 0.5902, -0.7742), (-0.6449, 0.6535, -0.6337), (-0.637, 0.6143, -0.7745), (-1.102, 0.1572, 1.348), (-1.129, 0.1596, 0.8462), (-1.357, 0.1572, 1.615), (-1.383, 0.1596, 1.113), (-1.59, 0.0883, 1.979), (-1.616, 0.021, 1.488), (-1.125, -0.1543, 1.346), (-1.15, -0.1565, 0.8875), (-1.358, -0.1543, 1.59), (-1.382, -0.1565, 1.132), (-1.598, -0.09156, 1.445), (-1.574, -0.02958, 1.894), (-0.6748, -0.6173, -0.6208), (-0.6597, -0.5776, -0.7791), (-0.713, -0.575, -0.6203), (-0.6926, -0.5413, -0.7786)], [], [(467, 256, 1), (0, 481, 15), (474, 8, 1000, 1002), (468, 467, 1, 2), (476, 475, 9, 10), (469, 468, 2, 3), (477, 476, 10, 11), (470, 469, 3, 4), (478, 477, 11, 12), (471, 470, 4, 5), (479, 478, 12, 13), (472, 471, 5, 6), (480, 479, 13, 14), (473, 472, 6, 7), (481, 480, 14, 15), (474, 473, 7, 8), (15, 14, 29, 30), (8, 7, 22, 23), (1, 256, 16), (0, 15, 30), (9, 8, 23, 24), (2, 1, 16, 17), (10, 9, 24, 25), (3, 2, 17, 18), (11, 10, 25, 26), (4, 3, 18, 19), (12, 11, 26, 27), (5, 4, 19, 20), (13, 12, 27, 28), (6, 5, 20, 21), (14, 13, 28, 29), (7, 6, 21, 22), (19, 18, 33, 34), (27, 26, 41, 42), (20, 19, 34, 35), (28, 27, 42, 43), (21, 20, 35, 36), (29, 28, 43, 44), (22, 21, 36, 37), (30, 29, 44, 45), (23, 22, 37, 38), (16, 256, 31), (0, 30, 45), (24, 23, 38, 39), (17, 16, 31, 32), (25, 24, 39, 40), (18, 17, 32, 33), (26, 25, 40, 41), (38, 37, 52, 53), (31, 256, 46), (0, 45, 60), (39, 38, 53, 54), (32, 31, 46, 47), (40, 39, 54, 55), (33, 32, 47, 48), (41, 40, 55, 56), (34, 33, 48, 49), (42, 41, 56, 57), (35, 34, 49, 50), (43, 42, 57, 58), (36, 35, 50, 51), (44, 43, 58, 59), (37, 36, 51, 52), (45, 44, 59, 60), (57, 56, 71, 72), (50, 49, 64, 65), (58, 57, 72, 73), (51, 50, 65, 66), (59, 58, 73, 74), (52, 51, 66, 67), (60, 59, 74, 75), (53, 52, 67, 68), (46, 256, 61), (0, 60, 75), (54, 53, 68, 69), (47, 46, 61, 62), (55, 54, 69, 70), (48, 47, 62, 63), (56, 55, 70, 71), (49, 48, 63, 64), (61, 256, 76), (0, 75, 90), (69, 68, 83, 84), (62, 61, 76, 77), (70, 69, 84, 85), (63, 62, 77, 78), (71, 70, 85, 86), (64, 63, 78, 79), (72, 71, 86, 87), (65, 64, 79, 80), (73, 72, 87, 88), (66, 65, 80, 81), (74, 73, 88, 89), (67, 66, 81, 82), (75, 74, 89, 90), (68, 67, 82, 83), (80, 79, 94, 95), (88, 87, 102, 103), (81, 80, 95, 96), (89, 88, 103, 104), (82, 81, 96, 97), (90, 89, 104, 105), (83, 82, 97, 98), (76, 256, 91), (0, 90, 105), (84, 83, 98, 99), (77, 76, 91, 92), (85, 84, 99, 100), (78, 77, 92, 93), (86, 85, 100, 101), (79, 78, 93, 94), (87, 86, 101, 102), (99, 98, 113, 114), (92, 91, 106, 107), (100, 99, 114, 115), (93, 92, 107, 108), (101, 100, 115, 116), (94, 93, 108, 109), (102, 101, 116, 117), (95, 94, 109, 110), (103, 102, 117, 118), (96, 95, 110, 111), (104, 103, 118, 119), (97, 96, 111, 112), (105, 104, 119, 120), (98, 97, 112, 113), (91, 256, 106), (0, 105, 120), (118, 117, 132, 133), (111, 110, 125, 126), (119, 118, 133, 134), (112, 111, 126, 127), (120, 119, 134, 135), (113, 112, 127, 128), (106, 256, 121), (0, 120, 135), (114, 113, 128, 129), (107, 106, 121, 122), (115, 114, 129, 130), (108, 107, 122, 123), (116, 115, 130, 131), (109, 108, 123, 124), (117, 116, 131, 132), (110, 109, 124, 125), (130, 129, 144, 145), (123, 122, 137, 138), (131, 130, 145, 146), (124, 123, 138, 139), (132, 131, 146, 147), (125, 124, 139, 140), (133, 132, 147, 148), (126, 125, 140, 141), (134, 133, 148, 149), (127, 126, 141, 142), (135, 134, 149, 150), (128, 127, 142, 143), (121, 256, 136), (0, 135, 150), (129, 128, 143, 144), (122, 121, 136, 137), (149, 148, 163, 164), (142, 141, 156, 157), (150, 149, 164, 165), (143, 142, 157, 158), (136, 256, 151), (0, 150, 165), (144, 143, 158, 159), (137, 136, 151, 152), (145, 144, 159, 160), (138, 137, 152, 153), (146, 145, 160, 161), (139, 138, 153, 154), (147, 146, 161, 162), (140, 139, 154, 155), (148, 147, 162, 163), (141, 140, 155, 156), (153, 152, 167, 168), (161, 160, 175, 176), (154, 153, 168, 169), (162, 161, 176, 177), (155, 154, 169, 170), (163, 162, 177, 178), (156, 155, 170, 171), (164, 163, 178, 179), (157, 156, 171, 172), (165, 164, 179, 180), (158, 157, 172, 173), (151, 256, 166), (0, 165, 180), (159, 158, 173, 174), (152, 151, 166, 167), (160, 159, 174, 175), (172, 171, 186, 187), (180, 179, 194, 195), (173, 172, 187, 188), (166, 256, 181), (0, 180, 195), (174, 173, 188, 189), (167, 166, 181, 182), (175, 174, 189, 190), (168, 167, 182, 183), (176, 175, 190, 191), (169, 168, 183, 184), (177, 176, 191, 192), (170, 169, 184, 185), (178, 177, 192, 193), (171, 170, 185, 186), (179, 178, 193, 194), (191, 190, 205, 206), (184, 183, 198, 199), (192, 191, 206, 207), (185, 184, 199, 200), (193, 192, 207, 208), (186, 185, 200, 201), (194, 193, 208, 209), (187, 186, 201, 202), (195, 194, 209, 210), (188, 187, 202, 203), (181, 256, 196), (0, 195, 210), (189, 188, 203, 204), (182, 181, 196, 197), (190, 189, 204, 205), (183, 182, 197, 198), (210, 209, 224, 225), (203, 202, 217, 218), (196, 256, 211), (0, 210, 225), (204, 203, 218, 219), (197, 196, 211, 212), (205, 204, 219, 220), (198, 197, 212, 213), (206, 205, 220, 221), (199, 198, 213, 214), (207, 206, 221, 222), (200, 199, 214, 215), (208, 207, 222, 223), (201, 200, 215, 216), (209, 208, 223, 224), (202, 201, 216, 217), (214, 213, 228, 229), (222, 221, 236, 237), (215, 214, 229, 230), (223, 222, 237, 238), (216, 215, 230, 231), (224, 223, 238, 239), (217, 216, 231, 232), (225, 224, 239, 240), (218, 217, 232, 233), (211, 256, 226), (0, 225, 240), (234, 219, 989, 991), (212, 211, 226, 227), (220, 219, 234, 235), (213, 212, 227, 228), (221, 220, 235, 236), (233, 232, 247, 248), (226, 256, 241), (0, 240, 255), (234, 233, 984, 985), (227, 226, 241, 242), (235, 234, 249, 250), (228, 227, 242, 243), (236, 235, 250, 251), (229, 228, 243, 244), (237, 236, 251, 252), (230, 229, 244, 245), (238, 237, 252, 253), (231, 230, 245, 246), (239, 238, 253, 254), (232, 231, 246, 247), (240, 239, 254, 255), (252, 251, 267, 268), (245, 244, 260, 261), (253, 252, 268, 269), (246, 245, 261, 262), (254, 253, 269, 270), (247, 246, 262, 263), (255, 254, 270, 271), (248, 247, 263, 264), (241, 256, 257), (0, 255, 271), (264, 265, 979, 978), (242, 241, 257, 258), (250, 249, 265, 266), (243, 242, 258, 259), (251, 250, 266, 267), (244, 243, 259, 260), (0, 271, 286), (265, 264, 279, 280), (258, 257, 272, 273), (266, 265, 280, 281), (259, 258, 273, 274), (267, 266, 281, 282), (260, 259, 274, 275), (268, 267, 1032, 1033), (261, 260, 275, 276), (269, 268, 283, 284), (262, 261, 276, 277), (270, 269, 284, 285), (263, 262, 277, 278), (271, 270, 285, 286), (264, 263, 278, 279), (257, 256, 272), (299, 284, 1013, 1015), (277, 276, 291, 292), (285, 284, 299, 300), (278, 277, 292, 293), (286, 285, 300, 301), (279, 278, 293, 294), (272, 256, 287), (0, 286, 301), (280, 279, 294, 295), (273, 272, 287, 288), (281, 280, 295, 296), (274, 273, 288, 289), (282, 281, 296, 297), (275, 274, 289, 290), (298, 283, 1035, 1037), (276, 275, 290, 291), (288, 287, 302, 303), (296, 295, 310, 311), (289, 288, 303, 304), (297, 296, 311, 312), (290, 289, 304, 305), (298, 297, 312, 313), (291, 290, 305, 306), (299, 298, 313, 314), (292, 291, 306, 307), (300, 299, 314, 315), (293, 292, 307, 308), (301, 300, 315, 316), (294, 293, 308, 309), (287, 256, 302), (0, 301, 316), (295, 294, 309, 310), (307, 306, 321, 322), (315, 314, 329, 330), (308, 307, 322, 323), (316, 315, 330, 331), (309, 308, 323, 324), (302, 256, 317), (0, 316, 331), (310, 309, 324, 325), (303, 302, 317, 318), (311, 310, 325, 326), (304, 303, 318, 319), (312, 311, 326, 327), (305, 304, 319, 320), (313, 312, 327, 328), (306, 305, 320, 321), (314, 313, 328, 329), (326, 325, 340, 341), (319, 318, 333, 334), (327, 326, 341, 342), (320, 319, 334, 335), (328, 327, 342, 343), (321, 320, 335, 336), (329, 328, 343, 344), (322, 321, 336, 337), (330, 329, 344, 345), (323, 322, 337, 338), (331, 330, 345, 346), (324, 323, 338, 339), (317, 256, 332), (0, 331, 346), (325, 324, 339, 340), (318, 317, 332, 333), (345, 344, 359, 360), (338, 337, 352, 353), (346, 345, 360, 361), (339, 338, 353, 354), (332, 256, 347), (0, 346, 361), (354, 369, 968, 966), (333, 332, 347, 348), (341, 340, 355, 356), (334, 333, 348, 349), (342, 341, 356, 357), (335, 334, 349, 350), (343, 342, 357, 358), (336, 335, 350, 351), (344, 343, 358, 359), (337, 336, 351, 352), (349, 348, 363, 364), (357, 356, 371, 372), (350, 349, 364, 365), (358, 357, 372, 373), (351, 350, 365, 366), (359, 358, 373, 374), (352, 351, 366, 367), (360, 359, 374, 375), (353, 352, 367, 368), (361, 360, 375, 376), (354, 353, 368, 369), (347, 256, 362), (0, 361, 376), (370, 355, 967, 969), (348, 347, 362, 363), (356, 355, 370, 371), (368, 367, 382, 383), (376, 375, 390, 391), (369, 368, 383, 384), (362, 256, 377), (0, 376, 391), (370, 369, 384, 385), (363, 362, 377, 378), (371, 370, 385, 386), (364, 363, 378, 379), (372, 371, 386, 387), (365, 364, 379, 380), (373, 372, 387, 388), (366, 365, 380, 381), (374, 373, 388, 389), (367, 366, 381, 382), (375, 374, 389, 390), (387, 386, 401, 402), (380, 379, 394, 395), (388, 387, 402, 403), (381, 380, 395, 396), (389, 388, 403, 404), (382, 381, 396, 397), (390, 389, 404, 405), (383, 382, 397, 398), (391, 390, 405, 406), (384, 383, 398, 399), (377, 256, 392), (0, 391, 406), (385, 384, 399, 400), (378, 377, 392, 393), (386, 385, 400, 401), (379, 378, 393, 394), (406, 405, 420, 421), (399, 398, 413, 414), (392, 256, 407), (0, 406, 421), (400, 399, 414, 415), (393, 392, 407, 408), (401, 400, 415, 416), (394, 393, 408, 409), (402, 401, 416, 417), (395, 394, 409, 410), (403, 402, 417, 418), (396, 395, 410, 411), (404, 403, 418, 419), (397, 396, 411, 412), (405, 404, 419, 420), (398, 397, 412, 413), (432, 447, 1024, 1022), (411, 410, 425, 426), (419, 418, 1008, 1009), (412, 411, 426, 427), (420, 419, 434, 435), (413, 412, 427, 428), (421, 420, 435, 436), (414, 413, 428, 429), (407, 256, 422), (0, 421, 436), (415, 414, 429, 430), (408, 407, 422, 423), (416, 415, 430, 431), (409, 408, 423, 424), (417, 416, 431, 432), (410, 409, 424, 425), (422, 256, 437), (0, 436, 451), (430, 429, 444, 445), (423, 422, 437, 438), (431, 430, 445, 446), (424, 423, 438, 439), (432, 431, 446, 447), (425, 424, 439, 440), (448, 433, 1023, 1025), (426, 425, 440, 441), (434, 433, 448, 449), (427, 426, 441, 442), (435, 434, 449, 450), (428, 427, 442, 443), (436, 435, 450, 451), (429, 428, 443, 444), (441, 440, 455, 456), (449, 448, 463, 464), (442, 441, 456, 457), (450, 449, 464, 465), (443, 442, 457, 458), (451, 450, 465, 466), (444, 443, 458, 459), (437, 256, 452), (0, 451, 466), (445, 444, 459, 460), (438, 437, 452, 453), (446, 445, 460, 461), (439, 438, 453, 454), (447, 446, 461, 462), (440, 439, 454, 455), (448, 447, 462, 463), (460, 459, 474, 475), (453, 452, 467, 468), (461, 460, 475, 476), (454, 453, 468, 469), (462, 461, 476, 477), (455, 454, 469, 470), (463, 462, 477, 478), (456, 455, 470, 471), (464, 463, 478, 479), (457, 456, 471, 472), (465, 464, 479, 480), (458, 457, 472, 473), (466, 465, 480, 481), (459, 458, 473, 474), (452, 256, 467), (0, 466, 481), (956, 955, 489, 490), (949, 738, 483), (482, 963, 497), (957, 956, 490, 491), (950, 949, 483, 484), (958, 957, 491, 492), (951, 950, 484, 485), (959, 958, 492, 493), (952, 951, 485, 486), (960, 959, 493, 494), (953, 952, 486, 487), (961, 960, 494, 495), (954, 953, 487, 488), (962, 961, 495, 496), (955, 954, 488, 489), (963, 962, 496, 497), (496, 495, 510, 511), (489, 488, 503, 504), (497, 496, 511, 512), (490, 489, 504, 505), (483, 738, 498), (482, 497, 512), (491, 490, 505, 506), (484, 483, 498, 499), (492, 491, 506, 507), (485, 484, 499, 500), (493, 492, 507, 508), (486, 485, 500, 501), (494, 493, 508, 509), (487, 486, 501, 502), (495, 494, 509, 510), (488, 487, 502, 503), (508, 507, 522, 523), (501, 500, 515, 516), (509, 508, 523, 524), (502, 501, 516, 517), (510, 509, 524, 525), (503, 502, 517, 518), (511, 510, 525, 526), (504, 503, 518, 519), (512, 511, 526, 527), (505, 504, 519, 520), (498, 738, 513), (482, 512, 527), (506, 505, 520, 521), (499, 498, 513, 514), (507, 506, 521, 522), (500, 499, 514, 515), (527, 526, 541, 542), (520, 519, 534, 535), (513, 738, 528), (482, 527, 542), (521, 520, 535, 536), (514, 513, 528, 529), (522, 521, 536, 537), (515, 514, 529, 530), (523, 522, 537, 538), (516, 515, 530, 531), (524, 523, 538, 539), (517, 516, 531, 532), (525, 524, 539, 540), (518, 517, 532, 533), (526, 525, 540, 541), (519, 518, 533, 534), (531, 530, 545, 546), (539, 538, 553, 554), (532, 531, 546, 547), (540, 539, 554, 555), (533, 532, 547, 548), (541, 540, 555, 556), (534, 533, 548, 549), (542, 541, 556, 557), (535, 534, 549, 550), (528, 738, 543), (482, 542, 557), (536, 535, 550, 551), (529, 528, 543, 544), (537, 536, 551, 552), (530, 529, 544, 545), (538, 537, 552, 553), (550, 549, 564, 565), (543, 738, 558), (482, 557, 572), (551, 550, 565, 566), (544, 543, 558, 559), (552, 551, 566, 567), (545, 544, 559, 560), (553, 552, 567, 568), (546, 545, 560, 561), (554, 553, 568, 569), (547, 546, 561, 562), (555, 554, 569, 570), (548, 547, 562, 563), (556, 555, 570, 571), (549, 548, 563, 564), (557, 556, 571, 572), (569, 568, 583, 584), (562, 561, 576, 577), (570, 569, 584, 585), (563, 562, 577, 578), (571, 570, 585, 586), (564, 563, 578, 579), (572, 571, 586, 587), (565, 564, 579, 580), (558, 738, 573), (482, 572, 587), (566, 565, 580, 581), (559, 558, 573, 574), (567, 566, 581, 582), (560, 559, 574, 575), (568, 567, 582, 583), (561, 560, 575, 576), (573, 738, 588), (482, 587, 602), (581, 580, 595, 596), (574, 573, 588, 589), (582, 581, 596, 597), (575, 574, 589, 590), (583, 582, 597, 598), (576, 575, 590, 591), (584, 583, 598, 599), (577, 576, 591, 592), (585, 584, 599, 600), (578, 577, 592, 593), (586, 585, 600, 601), (579, 578, 593, 594), (587, 586, 601, 602), (580, 579, 594, 595), (592, 591, 606, 607), (600, 599, 614, 615), (593, 592, 607, 608), (601, 600, 615, 616), (594, 593, 608, 609), (602, 601, 616, 617), (595, 594, 609, 610), (588, 738, 603), (482, 602, 617), (596, 595, 610, 611), (589, 588, 603, 604), (597, 596, 611, 612), (590, 589, 604, 605), (598, 597, 612, 613), (591, 590, 605, 606), (599, 598, 613, 614), (611, 610, 625, 626), (604, 603, 618, 619), (612, 611, 626, 627), (605, 604, 619, 620), (613, 612, 627, 628), (606, 605, 620, 621), (614, 613, 628, 629), (607, 606, 621, 622), (615, 614, 629, 630), (608, 607, 622, 623), (616, 615, 630, 631), (609, 608, 623, 624), (617, 616, 631, 632), (610, 609, 624, 625), (603, 738, 618), (482, 617, 632), (630, 629, 644, 645), (623, 622, 637, 638), (631, 630, 645, 646), (624, 623, 638, 639), (632, 631, 646, 647), (625, 624, 639, 640), (618, 738, 633), (482, 632, 647), (626, 625, 640, 641), (619, 618, 633, 634), (627, 626, 641, 642), (620, 619, 634, 635), (628, 627, 642, 643), (621, 620, 635, 636), (629, 628, 643, 644), (622, 621, 636, 637), (642, 641, 656, 657), (635, 634, 649, 650), (643, 642, 657, 658), (636, 635, 650, 651), (644, 643, 658, 659), (637, 636, 651, 652), (645, 644, 659, 660), (638, 637, 652, 653), (646, 645, 660, 661), (639, 638, 653, 654), (647, 646, 661, 662), (640, 639, 654, 655), (633, 738, 648), (482, 647, 662), (641, 640, 655, 656), (634, 633, 648, 649), (661, 660, 675, 676), (654, 653, 668, 669), (662, 661, 676, 677), (655, 654, 669, 670), (648, 738, 663), (482, 662, 677), (656, 655, 670, 671), (649, 648, 663, 664), (657, 656, 671, 672), (650, 649, 664, 665), (658, 657, 672, 673), (651, 650, 665, 666), (659, 658, 673, 674), (652, 651, 666, 667), (660, 659, 674, 675), (653, 652, 667, 668), (665, 664, 679, 680), (673, 672, 687, 688), (666, 665, 680, 681), (674, 673, 688, 689), (667, 666, 681, 682), (675, 674, 689, 690), (668, 667, 682, 683), (676, 675, 690, 691), (669, 668, 683, 684), (677, 676, 691, 692), (670, 669, 684, 685), (663, 738, 678), (482, 677, 692), (671, 670, 685, 686), (664, 663, 678, 679), (672, 671, 686, 687), (684, 683, 698, 699), (692, 691, 706, 707), (685, 684, 699, 700), (678, 738, 693), (482, 692, 707), (686, 685, 700, 701), (679, 678, 693, 694), (687, 686, 701, 702), (680, 679, 694, 695), (688, 687, 702, 703), (681, 680, 695, 696), (689, 688, 703, 704), (682, 681, 696, 697), (690, 689, 704, 705), (683, 682, 697, 698), (691, 690, 705, 706), (703, 702, 717, 718), (696, 695, 710, 711), (704, 703, 718, 719), (697, 696, 711, 712), (705, 704, 719, 720), (698, 697, 712, 713), (706, 705, 720, 721), (699, 698, 713, 714), (707, 706, 721, 722), (700, 699, 714, 715), (693, 738, 708), (482, 707, 722), (701, 700, 715, 716), (694, 693, 708, 709), (702, 701, 716, 717), (695, 694, 709, 710), (722, 721, 736, 737), (715, 714, 729, 730), (708, 738, 723), (482, 722, 737), (716, 715, 730, 731), (709, 708, 723, 724), (717, 716, 731, 732), (710, 709, 724, 725), (718, 717, 732, 733), (711, 710, 725, 726), (719, 718, 733, 734), (712, 711, 726, 727), (720, 719, 734, 735), (713, 712, 727, 728), (721, 720, 735, 736), (714, 713, 728, 729), (726, 725, 741, 742), (734, 733, 749, 750), (727, 726, 742, 743), (735, 734, 750, 751), (728, 727, 743, 744), (736, 735, 751, 752), (729, 728, 744, 745), (737, 736, 752, 753), (730, 729, 745, 746), (723, 738, 739), (482, 737, 753), (731, 730, 746, 747), (724, 723, 739, 740), (732, 731, 747, 748), (725, 724, 740, 741), (733, 732, 748, 749), (746, 745, 760, 761), (739, 738, 754), (482, 753, 768), (747, 746, 761, 762), (740, 739, 754, 755), (748, 747, 762, 763), (741, 740, 755, 756), (749, 748, 763, 764), (742, 741, 756, 757), (750, 749, 764, 765), (743, 742, 757, 758), (751, 750, 765, 766), (744, 743, 758, 759), (752, 751, 766, 767), (745, 744, 759, 760), (753, 752, 767, 768), (765, 764, 779, 780), (758, 757, 772, 773), (766, 765, 780, 781), (759, 758, 773, 774), (767, 766, 781, 782), (760, 759, 774, 775), (768, 767, 782, 783), (761, 760, 775, 776), (754, 738, 769), (482, 768, 783), (762, 761, 776, 777), (755, 754, 769, 770), (763, 762, 777, 778), (756, 755, 770, 771), (764, 763, 778, 779), (757, 756, 771, 772), (781, 780, 795, 796), (774, 773, 788, 789), (770, 769, 784, 785), (782, 781, 796, 797), (775, 774, 789, 790), (771, 770, 785, 786), (783, 782, 797, 798), (776, 775, 790, 791), (482, 783, 798), (777, 776, 791, 792), (778, 777, 792, 793), (779, 778, 793, 794), (772, 771, 786, 787), (780, 779, 794, 795), (773, 772, 787, 788), (769, 738, 784), (793, 792, 807, 808), (786, 785, 800, 801), (794, 793, 808, 809), (787, 786, 801, 802), (795, 794, 809, 810), (788, 787, 802, 803), (796, 795, 810, 811), (789, 788, 803, 804), (797, 796, 811, 812), (790, 789, 804, 805), (798, 797, 812, 813), (791, 790, 805, 806), (784, 738, 799), (482, 798, 813), (792, 791, 806, 807), (785, 784, 799, 800), (812, 811, 826, 827), (805, 804, 819, 820), (813, 812, 827, 828), (806, 805, 820, 821), (799, 738, 814), (482, 813, 828), (807, 806, 821, 822), (800, 799, 814, 815), (808, 807, 822, 823), (801, 800, 815, 816), (809, 808, 823, 824), (802, 801, 816, 817), (810, 809, 824, 825), (803, 802, 817, 818), (811, 810, 825, 826), (804, 803, 818, 819), (816, 815, 830, 831), (824, 823, 838, 839), (817, 816, 831, 832), (825, 824, 839, 840), (818, 817, 832, 833), (826, 825, 840, 841), (819, 818, 833, 834), (827, 826, 841, 842), (820, 819, 834, 835), (828, 827, 842, 843), (821, 820, 835, 836), (814, 738, 829), (482, 828, 843), (822, 821, 836, 837), (815, 814, 829, 830), (823, 822, 837, 838), (835, 834, 849, 850), (843, 842, 857, 858), (836, 835, 850, 851), (829, 738, 844), (482, 843, 858), (837, 836, 851, 852), (830, 829, 844, 845), (838, 837, 852, 853), (831, 830, 845, 846), (839, 838, 853, 854), (832, 831, 846, 847), (840, 839, 854, 855), (833, 832, 847, 848), (841, 840, 855, 856), (834, 833, 848, 849), (842, 841, 856, 857), (854, 853, 868, 869), (847, 846, 861, 862), (855, 854, 869, 870), (848, 847, 862, 863), (856, 855, 870, 871), (849, 848, 863, 864), (857, 856, 871, 872), (850, 849, 864, 865), (858, 857, 872, 873), (851, 850, 865, 866), (844, 738, 859), (482, 858, 873), (852, 851, 866, 867), (845, 844, 859, 860), (853, 852, 867, 868), (846, 845, 860, 861), (873, 872, 887, 888), (866, 865, 880, 881), (859, 738, 874), (482, 873, 888), (867, 866, 881, 882), (860, 859, 874, 875), (868, 867, 882, 883), (861, 860, 875, 876), (869, 868, 883, 884), (862, 861, 876, 877), (870, 869, 884, 885), (863, 862, 877, 878), (871, 870, 885, 886), (864, 863, 878, 879), (872, 871, 886, 887), (865, 864, 879, 880), (877, 876, 891, 892), (885, 884, 899, 900), (878, 877, 892, 893), (886, 885, 900, 901), (879, 878, 893, 894), (887, 886, 901, 902), (880, 879, 894, 895), (888, 887, 902, 903), (881, 880, 895, 896), (874, 738, 889), (482, 888, 903), (882, 881, 896, 897), (875, 874, 889, 890), (883, 882, 897, 898), (876, 875, 890, 891), (884, 883, 898, 899), (896, 895, 910, 911), (889, 738, 904), (482, 903, 918), (897, 896, 911, 912), (890, 889, 904, 905), (898, 897, 912, 913), (891, 890, 905, 906), (899, 898, 913, 914), (892, 891, 906, 907), (900, 899, 914, 915), (893, 892, 907, 908), (901, 900, 915, 916), (894, 893, 908, 909), (902, 901, 916, 917), (895, 894, 909, 910), (903, 902, 917, 918), (915, 914, 929, 930), (908, 907, 922, 923), (916, 915, 930, 931), (909, 908, 923, 924), (917, 916, 931, 932), (910, 909, 924, 925), (918, 917, 932, 933), (911, 910, 925, 926), (904, 738, 919), (482, 918, 933), (912, 911, 926, 927), (905, 904, 919, 920), (913, 912, 927, 928), (906, 905, 920, 921), (914, 913, 928, 929), (907, 906, 921, 922), (482, 933, 948), (927, 926, 941, 942), (920, 919, 934, 935), (928, 927, 942, 943), (921, 920, 935, 936), (929, 928, 943, 944), (922, 921, 936, 937), (930, 929, 944, 945), (923, 922, 937, 938), (931, 930, 945, 946), (924, 923, 938, 939), (932, 931, 946, 947), (925, 924, 939, 940), (933, 932, 947, 948), (926, 925, 940, 941), (919, 738, 934), (946, 945, 960, 961), (939, 938, 953, 954), (947, 946, 961, 962), (940, 939, 954, 955), (948, 947, 962, 963), (941, 940, 955, 956), (934, 738, 949), (482, 948, 963), (942, 941, 956, 957), (935, 934, 949, 950), (943, 942, 957, 958), (936, 935, 950, 951), (944, 943, 958, 959), (937, 936, 951, 952), (945, 944, 959, 960), (938, 937, 952, 953), (969, 967, 973, 975), (967, 965, 971, 973), (970, 971, 1096, 1097), (370, 969, 1089, 1087), (355, 340, 965, 967), (339, 354, 966, 964), (971, 970, 972, 973), (973, 972, 974, 975), (969, 975, 1091, 1089), (964, 966, 972, 970), (964, 970, 1097, 1094), (966, 968, 974, 972), (978, 979, 983, 982), (265, 249, 977, 979), (248, 264, 978, 976), (249, 248, 976, 977), (981, 980, 982, 983), (976, 978, 982, 980), (977, 976, 980, 981), (979, 977, 981, 983), (985, 984, 986, 987), (248, 249, 987, 986), (249, 234, 985, 987), (233, 248, 986, 984), (988, 990, 994, 992), (218, 233, 990, 988), (219, 218, 988, 989), (233, 234, 991, 990), (992, 994, 998, 996), (989, 988, 992, 993), (991, 989, 993, 995), (990, 991, 995, 994), (997, 996, 998, 999), (993, 992, 996, 997), (995, 993, 997, 999), (994, 995, 999, 998), (1001, 1003, 1007, 1005), (8, 9, 1001, 1000), (9, 475, 1003, 1001), (475, 474, 1002, 1003), (1007, 1006, 1004, 1005), (1000, 1001, 1005, 1004), (1002, 1000, 1004, 1006), (1003, 1002, 1006, 1007), (1009, 1008, 1010, 1011), (433, 434, 1011, 1010), (434, 419, 1009, 1011), (418, 433, 1010, 1008), (1013, 1012, 1016, 1017), (284, 283, 1012, 1013), (283, 298, 1014, 1012), (298, 299, 1015, 1014), (1017, 1016, 1018, 1019), (1012, 1014, 1018, 1016), (1014, 1015, 1019, 1018), (1015, 1013, 1017, 1019), (1026, 1027, 1052, 1051), (1022, 1024, 1049, 1046), (447, 448, 1025, 1024), (417, 432, 1022, 1020), (418, 417, 1020, 1021), (433, 418, 1021, 1023), (1030, 1031, 1043, 1042), (1031, 1029, 1041, 1043), (1028, 1026, 1051, 1047), (1029, 1031, 1055, 1053), (1024, 1025, 1050, 1049), (1027, 1029, 1053, 1052), (1034, 1036, 1066, 1064), (1035, 1033, 1063, 1065), (282, 297, 1036, 1034), (283, 268, 1033, 1035), (267, 282, 1034, 1032), (297, 298, 1037, 1036), (1039, 1038, 1056, 1057), (1041, 1039, 1057, 1059), (1029, 1027, 1039, 1041), (1027, 1026, 1038, 1039), (1028, 1030, 1042, 1040), (1026, 1028, 1040, 1038), (1050, 1048, 1053, 1055), (1044, 1046, 1047, 1051), (1049, 1050, 1055, 1054), (1048, 1045, 1052, 1053), (1045, 1044, 1051, 1052), (1046, 1049, 1054, 1047), (1023, 1021, 1045, 1048), (1031, 1030, 1054, 1055), (1025, 1023, 1048, 1050), (1020, 1022, 1046, 1044), (1030, 1028, 1047, 1054), (1021, 1020, 1044, 1045), (1060, 1061, 1085, 1084), (1061, 1059, 1083, 1085), (1040, 1042, 1060, 1058), (1038, 1040, 1058, 1056), (1043, 1041, 1059, 1061), (1042, 1043, 1061, 1060), (1065, 1063, 1073, 1075), (1067, 1065, 1069, 1071), (1036, 1037, 1067, 1066), (1032, 1034, 1064, 1062), (1033, 1032, 1062, 1063), (1037, 1035, 1065, 1067), (1071, 1069, 1077, 1079), (1065, 1064, 1068, 1069), (1064, 1066, 1070, 1068), (1066, 1067, 1071, 1070), (1073, 1072, 1074, 1075), (1076, 1078, 1100, 1098), (1069, 1068, 1076, 1077), (1064, 1065, 1075, 1074), (1068, 1070, 1078, 1076), (1070, 1071, 1079, 1078), (1062, 1064, 1074, 1072), (1063, 1062, 1072, 1073), (1081, 1080, 1082, 1083), (1083, 1082, 1084, 1085), (1059, 1057, 1081, 1083), (1057, 1056, 1080, 1081), (1058, 1060, 1084, 1082), (1056, 1058, 1082, 1080), (1086, 1087, 1089, 1088), (1088, 1089, 1091, 1090), (975, 974, 1090, 1091), (974, 968, 1088, 1090), (968, 369, 1086, 1088), (369, 370, 1087, 1086), (1093, 1092, 1094, 1095), (1095, 1094, 1097, 1096), (971, 965, 1095, 1096), (340, 339, 1092, 1093), (339, 964, 1094, 1092), (965, 340, 1093, 1095), (1099, 1098, 1100, 1101), (1078, 1079, 1101, 1100), (1079, 1077, 1099, 1101), (1077, 1076, 1098, 1099)])
me_sphere_001.polygons.foreach_set('material_index', [0, 0, 0, 0, 0, 0, 0, 0, 0, 0, 0, 0, 0, 0, 0, 0, 0, 0, 0, 1, 0, 0, 0, 0, 0, 0, 0, 0, 0, 0, 0, 0, 1, 1, 1, 1, 1, 1, 1, 1, 1, 0, 1, 1, 0, 1, 1, 1, 1, 0, 1, 1, 0, 1, 1, 1, 1, 1, 1, 1, 1, 1, 1, 1, 1, 1, 1, 1, 1, 1, 1, 1, 0, 1, 1, 0, 1, 1, 1, 1, 0, 1, 1, 0, 1, 1, 1, 1, 1, 1, 1, 1, 1, 1, 1, 1, 1, 1, 1, 1, 1, 1, 1, 0, 1, 1, 0, 1, 1, 1, 1, 1, 1, 0, 1, 0, 1, 1, 1, 1, 1, 1, 1, 1, 1, 1, 0, 1, 1, 1, 1, 1, 1, 1, 0, 1, 1, 0, 1, 0, 1, 1, 1, 1, 1, 1, 1, 1, 1, 1, 1, 1, 1, 1, 1, 1, 0, 1, 1, 0, 1, 1, 1, 1, 0, 1, 1, 0, 1, 1, 1, 1, 1, 1, 1, 1, 1, 1, 1, 1, 1, 1, 1, 1, 1, 1, 1, 0, 1, 1, 0, 1, 1, 1, 1, 0, 1, 1, 0, 1, 1, 1, 1, 1, 1, 1, 1, 1, 1, 1, 1, 1, 1, 1, 1, 1, 1, 1, 0, 1, 1, 0, 1, 1, 0, 0, 0, 0, 0, 0, 0, 0, 0, 0, 0, 0, 0, 0, 0, 0, 0, 0, 0, 0, 0, 0, 0, 0, 0, 0, 0, 1, 0, 0, 0, 0, 0, 0, 0, 0, 0, 0, 0, 0, 0, 0, 0, 0, 0, 0, 0, 0, 0, 0, 0, 0, 0, 0, 0, 0, 0, 0, 0, 0, 0, 0, 0, 0, 0, 0, 0, 0, 0, 0, 0, 2, 0, 0, 0, 0, 0, 0, 0, 0, 0, 0, 0, 0, 0, 0, 0, 0, 0, 0, 0, 0, 0, 0, 2, 0, 0, 0, 0, 0, 0, 0, 0, 0, 0, 0, 0, 0, 0, 0, 0, 0, 0, 0, 0, 0, 0, 0, 0, 0, 0, 0, 0, 0, 0, 0, 0, 0, 0, 0, 0, 0, 0, 0, 0, 0, 0, 0, 0, 0, 0, 0, 0, 0, 0, 0, 0, 0, 0, 0, 2, 0, 0, 0, 0, 0, 0, 0, 0, 0, 0, 0, 0, 0, 0, 0, 0, 0, 0, 0, 0, 0, 0, 2, 0, 0, 0, 0, 0, 0, 0, 0, 0, 0, 0, 0, 0, 0, 0, 0, 0, 0, 0, 0, 0, 0, 0, 0, 0, 0, 0, 0, 0, 0, 0, 0, 0, 0, 0, 0, 0, 0, 0, 0, 0, 0, 0, 0, 0, 0, 0, 0, 0, 0, 0, 0, 0, 0, 0, 0, 0, 0, 0, 0, 0, 0, 0, 0, 0, 0, 0, 0, 0, 0, 0, 0, 0, 0, 0, 0, 0, 0, 0, 0, 0, 0, 0, 0, 0, 0, 0, 0, 0, 0, 0, 0, 0, 0, 0, 0, 0, 0, 0, 0, 0, 0, 0, 0, 0, 0, 0, 0, 0, 0, 0, 0, 0, 0, 0, 0, 0, 0, 0, 0, 0, 0, 0, 0, 0, 0, 0, 0, 0, 0, 0, 0, 0, 0, 0, 0, 0, 0, 0, 0, 0, 0, 0, 0, 0, 0, 0, 0, 0, 0, 0, 0, 0, 0, 0, 0, 0, 0, 0, 0, 0, 0, 0, 0, 0, 0, 0, 0, 0, 0, 0, 0, 0, 0, 0, 0, 0, 0, 0, 0, 0, 0, 0, 0, 0, 0, 0, 0, 0, 0, 0, 0, 0, 0, 0, 0, 0, 0, 0, 0, 0, 0, 0, 0, 0, 0, 0, 0, 0, 0, 0, 0, 0, 0, 0, 0, 0, 0, 0, 0, 0, 0, 0, 0, 0, 0, 0, 0, 0, 0, 0, 0, 0, 0, 0, 0, 0, 0, 0, 0, 0, 0, 0, 0, 0, 0, 0, 0, 0, 0, 0, 0, 0, 0, 0, 0, 0, 0, 0, 0, 0, 0, 0, 0, 0, 0, 0, 0, 0, 0, 0, 0, 0, 0, 0, 0, 0, 0, 0, 0, 0, 0, 0, 0, 0, 0, 0, 0, 0, 0, 0, 0, 0, 0, 0, 0, 0, 0, 0, 0, 0, 0, 0, 0, 0, 0, 0, 0, 0, 0, 0, 0, 0, 0, 0, 0, 0, 0, 0, 0, 0, 0, 0, 0, 0, 0, 0, 0, 0, 0, 0, 0, 0, 0, 0, 0, 0, 0, 0, 0, 0, 0, 0, 0, 0, 0, 0, 0, 0, 0, 0, 0, 0, 0, 0, 0, 0, 0, 0, 0, 0, 0, 0, 0, 0, 0, 0, 0, 0, 0, 0, 0, 0, 0, 0, 0, 0, 0, 0, 0, 0, 0, 0, 0, 0, 0, 0, 0, 0, 0, 0, 0, 0, 0, 0, 0, 0, 0, 0, 0, 0, 0, 0, 0, 0, 0, 0, 0, 0, 0, 0, 0, 0, 0, 0, 0, 0, 0, 0, 0, 0, 0, 0, 0, 0, 0, 0, 0, 0, 0, 0, 0, 0, 0, 0, 0, 0, 0, 0, 0, 0, 0, 0, 0, 0, 0, 0, 0, 0, 0, 0, 0, 0, 0, 0, 0, 0, 0, 0, 0, 0, 0, 0, 0, 0, 0, 0, 0, 0, 0, 0, 0, 0, 0, 0, 0, 0, 0, 0, 0, 0, 0, 0, 0, 0, 0, 0, 0, 0, 0, 0, 0, 0, 0, 0, 0, 0, 0, 0, 0, 0, 0, 0, 0, 0, 0, 0, 0, 0, 0, 0, 0, 0, 0, 0, 0, 0, 0, 0, 0, 0, 0, 0, 0, 0, 0, 0, 0, 0, 0, 0, 0, 0, 0, 0, 0, 0, 0, 0, 0, 0, 0, 0, 0, 0, 0, 0, 0, 0, 0, 0, 0, 0, 0, 0, 0, 0, 0, 0, 0, 0, 0, 0, 0, 0, 0, 0, 0, 0, 0, 0, 0, 0, 0, 0, 0, 0, 0, 0, 0, 0, 0, 0, 0, 0, 0, 0, 0, 0, 0, 0, 0, 0, 0, 0, 0, 0, 0, 0, 0, 0, 0, 0, 0, 0, 0, 0, 0, 0, 0, 0, 0, 0, 0, 0, 0, 0, 0, 0, 0, 0, 0, 0, 0, 0, 0, 1, 1, 1, 1, 2, 2, 0, 0, 1, 2, 2, 2, 0, 0, 0, 0, 0, 0, 0, 0, 0, 0, 0, 0, 0, 0, 0, 0, 0, 0, 0, 0, 1, 0, 1, 0, 1, 0, 1, 0, 1, 0, 0, 0, 0, 0, 0, 0, 2, 0, 0, 0, 0, 2, 2, 2, 2, 0, 0, 0, 0, 0, 2, 2, 2, 2, 0, 2, 2, 2, 2, 2, 2, 2, 2, 2, 2, 2, 2, 2, 2, 2, 2, 2, 2, 2, 0, 2, 0, 0, 2, 0, 2, 2, 2, 2, 2, 2, 2, 2, 2, 2, 2, 2, 2, 1, 2, 2, 1, 2, 1, 1, 2, 2, 2, 2, 1, 1, 2, 2, 2, 2, 2, 2, 1, 2, 2, 0, 2, 2, 1, 0, 2, 1, 1, 2, 2, 1])
me_sphere_001.materials.append(None)
me_sphere_001.materials.append(None)
me_sphere_001.materials.append(None)
me_sphere_001.use_remesh_preserve_volume = False
me_sphere_001.use_remesh_preserve_attributes = False
me_sphere_001.use_mirror_vertex_groups = False
me_sphere_001.update()

# ---- curves / text
cu_nurbspath = bpy.data.curves.new('NurbsPath', 'CURVE')
cu_nurbspath.dimensions = '3D'
_sp = cu_nurbspath.splines.new('NURBS'); _sp.points.add(28)
_sp.points.foreach_set('co', [-2.0, 0.0, 0.0, 1.0, -1.0, 0.0, 0.0, 1.0, 0.0, 0.0, 0.0, 1.0, 1.0, 0.0, 0.0, 1.0, 2.0, -3.009, -0.09268, 1.0, 0.8996, -3.659, 0.01416, 1.0, -0.673, -4.023, -0.01922, 1.0, -1.671, -4.023, -0.01921, 1.0, -1.993, -4.023, -0.02926, 1.0, -2.118, -3.65, -0.007285, 1.0, -2.348, -3.391, -0.02471, 1.0, -2.411, -1.542, -0.01236, 1.0, -2.213, -0.8989, 0.0005326, 1.0, -2.094, -0.3568, 0.005932, 1.0, -1.507, -0.4656, -0.01034, 1.0, -0.1596, -0.2759, 0.003448, 1.0, 0.6926, -0.4291, -0.01279, 1.0, 1.176, -1.262, 0.002724, 1.0, 1.497, -2.213, 0.00526, 1.0, 1.195, -3.275, -0.0004299, 1.0, -0.5351, -2.75, -0.01053, 1.0, -1.073, -2.632, 0.006452, 1.0, -1.769, -2.574, 0.0001012, 1.0, -2.171, -2.575, -0.04959, 1.0, -2.275, -1.886, -0.07733, 1.0, -1.955, -1.116, -0.01473, 1.0, -1.618, -0.07206, -0.03056, 1.0, -1.21, -0.04062, -0.02769, 1.0, -0.4043, -0.02497, 0.01206, 1.0])
_sp.order_u = 5
_sp.order_v = 0
_sp.use_endpoint_u = True
cu_nurbspath.use_path = True
cu_nurbspath.use_path_follow = True
cu_nurbspath.use_path_clamp = True
cu_nurbspath.bevel_resolution = 0
cu_nurbspath.eval_time = 1.0
cu_nurbspath.fill_mode = 'HALF'
arm_armature = bpy.data.armatures.new('Armature')  # bones are not reproduced

# ---- objects
ob_nurbspath = bpy.data.objects.new('NurbsPath', cu_nurbspath)
ob_armature = bpy.data.objects.new('Armature', arm_armature)
ob_sphere = bpy.data.objects.new('Sphere', me_sphere_001)
ob_lamp = bpy.data.objects.new('Lamp', light_lamp)
ob_camera = bpy.data.objects.new('Camera', cam_camera)

# ---- transforms, parenting, visibility, modifiers, constraints
ob_nurbspath.location = (-4.859, -5.997, -0.126)
ob_nurbspath.rotation_euler = (0.0, 0.0, 3.142)
ob_nurbspath.scale = (3.0, 3.0, 3.0)
ob_nurbspath.hide_viewport = True
ob_nurbspath.lineart.crease_threshold = 0.0
ob_armature.parent = ob_nurbspath
ob_armature.matrix_parent_inverse = Matrix(((1.565e-08, 0.3333, 0.0, 1.999), (-0.3333, 1.49e-08, 0.0, 0.3802), (5.551e-17, 9.313e-10, 0.3333, 0.04199), (0.0, 0.0, 0.0, 1.0)))
ob_armature.location = (2.609, -5.182, 1.252)
ob_armature.hide_viewport = True
ob_armature.show_in_front = True
ob_armature.lineart.crease_threshold = 0.0
ob_sphere.parent = ob_nurbspath
ob_sphere.matrix_parent_inverse = Matrix(((1.565e-08, 0.3333, 0.0, 1.999), (-0.3333, 1.49e-08, 0.0, 0.3802), (5.551e-17, 9.313e-10, 0.3333, 0.04199), (0.0, 0.0, 0.0, 1.0)))
ob_sphere.location = (0.02601, -5.182, -0.01585)
ob_sphere.rotation_euler = (0.0, 1.526, 0.0)
ob_sphere.lineart.crease_threshold = 0.0
ob_sphere.material_slots[0].link = 'OBJECT'; ob_sphere.material_slots[0].material = mat_material_001
ob_sphere.material_slots[1].link = 'OBJECT'; ob_sphere.material_slots[1].material = mat_material_002
ob_sphere.material_slots[2].link = 'OBJECT'; ob_sphere.material_slots[2].material = mat_material_003
_vg = ob_sphere.vertex_groups.new(name='Bone')
for _i, _w in zip([0, 1, 2, 3, 4, 5, 6, 7, 8, 9, 10, 11, 12, 13, 14, 15, 16, 17, 18, 19, 20, 21, 22, 23, 24, 25, 26, 27, 28, 29, 30, 31, 32, 33, 34, 35, 36, 37, 38, 39, 40, 41, 42, 43, 44, 45, 46, 47, 48, 49, 50, 51, 52, 53, 54, 55, 56, 57, 58, 59, 60, 61, 62, 63, 64, 65, 66, 67, 68, 69, 70, 71, 72, 73, 74, 75, 76, 77, 78, 79, 80, 81, 82, 83, 84, 85, 86, 87, 88, 89, 90, 91, 92, 93, 94, 95, 96, 97, 98, 99, 100, 101, 102, 103, 104, 105, 106, 107, 108, 109, 110, 111, 112, 113, 114, 115, 116, 117, 118, 119, 120, 121, 122, 123, 124, 125, 126, 127, 128, 129, 130, 131, 132, 133, 134, 135, 136, 137, 138, 139, 140, 141, 142, 143, 144, 145, 146, 147, 148, 149, 150, 151, 152, 153, 154, 155, 156, 157, 158, 159, 160, 161, 162, 163, 164, 165, 166, 167, 168, 169, 170, 171, 172, 173, 174, 175, 176, 177, 178, 179, 180, 181, 182, 183, 184, 185, 186, 187, 188, 189, 190, 191, 192, 193, 194, 195, 196, 197, 198, 199, 200, 201, 202, 203, 204, 205, 206, 207, 208, 209, 210, 211, 212, 213, 214, 215, 216, 217, 218, 219, 220, 221, 222, 223, 224, 225, 226, 227, 228, 229, 230, 231, 232, 233, 234, 235, 236, 237, 238, 239, 240, 241, 242, 243, 244, 245, 246, 247, 248, 249, 250, 251, 252, 253, 254, 255, 256, 257, 258, 259, 260, 261, 262, 263, 264, 265, 266, 267, 268, 269, 270, 271, 272, 273, 274, 275, 276, 277, 278, 279, 280, 281, 282, 283, 284, 285, 286, 287, 288, 289, 290, 291, 292, 293, 294, 295, 296, 297, 298, 299, 300, 301, 302, 303, 304, 305, 306, 307, 308, 309, 310, 311, 312, 313, 314, 315, 316, 317, 318, 319, 320, 321, 322, 323, 324, 325, 326, 327, 328, 329, 330, 331, 332, 333, 334, 335, 336, 337, 338, 339, 340, 341, 342, 343, 344, 345, 346, 347, 348, 349, 350, 351, 352, 353, 354, 355, 356, 357, 358, 359, 360, 361, 362, 363, 364, 365, 366, 367, 368, 369, 370, 371, 372, 373, 374, 375, 376, 377, 378, 379, 380, 381, 382, 383, 384, 385, 386, 387, 388, 389, 390, 391, 392, 393, 394, 395, 396, 397, 398, 399, 400, 401, 402, 403, 404, 405, 406, 407, 408, 409, 410, 411, 412, 413, 414, 415, 416, 417, 418, 419, 420, 421, 422, 423, 424, 425, 426, 427, 428, 429, 430, 431, 432, 433, 434, 435, 436, 437, 438, 439, 440, 441, 442, 443, 444, 445, 446, 447, 448, 449, 450, 451, 452, 453, 454, 455, 456, 457, 458, 459, 460, 461, 462, 463, 464, 465, 466, 467, 468, 469, 470, 471, 472, 473, 474, 475, 476, 477, 478, 479, 480, 481, 482, 483, 484, 485, 486, 487, 488, 489, 490, 491, 492, 493, 494, 495, 496, 497, 498, 499, 500, 501, 502, 503, 504, 505, 506, 507, 508, 509, 510, 511, 512, 513, 514, 515, 516, 517, 518, 519, 520, 521, 522, 523, 524, 525, 526, 527, 528, 529, 530, 531, 532, 533, 534, 535, 536, 537, 538, 539, 540, 541, 542, 543, 544, 545, 546, 547, 548, 549, 550, 551, 552, 553, 554, 555, 556, 557, 558, 559, 560, 561, 562, 563, 564, 565, 566, 567, 568, 569, 570, 571, 572, 573, 574, 575, 576, 577, 578, 579, 580, 581, 582, 583, 584, 585, 586, 587, 588, 589, 590, 591, 592, 593, 594, 595, 596, 597, 598, 599, 600, 601, 602, 603, 604, 605, 606, 607, 608, 609, 610, 611, 612, 613, 614, 615, 616, 617, 618, 619, 620, 621, 622, 623, 624, 625, 626, 627, 628, 629, 630, 631, 632, 633, 634, 635, 636, 637, 638, 639, 640, 641, 642, 643, 644, 645, 646, 647, 648, 649, 650, 651, 652, 653, 654, 655, 656, 657, 658, 659, 660, 661, 662, 663, 664, 665, 666, 667, 668, 669, 670, 671, 672, 673, 674, 675, 676, 677, 678, 679, 680, 681, 682, 683, 684, 685, 686, 687, 688, 689, 690, 691, 692, 693, 694, 695, 696, 697, 698, 699, 700, 701, 702, 703, 704, 705, 706, 707, 708, 709, 710, 711, 712, 713, 714, 715, 716, 717, 718, 719, 720, 721, 722, 723, 724, 725, 726, 727, 728, 729, 730, 731, 732, 733, 734, 735, 736, 737, 738, 739, 740, 741, 742, 743, 744, 745, 746, 747, 748, 749, 750, 751, 752, 753, 754, 755, 756, 757, 758, 759, 760, 761, 762, 763, 764, 765, 766, 767, 768, 769, 770, 771, 772, 773, 774, 775, 776, 777, 778, 779, 780, 781, 782, 783, 784, 785, 786, 787, 788, 789, 790, 791, 792, 793, 794, 795, 796, 797, 798, 799, 800, 801, 802, 803, 804, 805, 806, 807, 808, 809, 810, 811, 812, 813, 814, 815, 816, 817, 818, 819, 820, 821, 822, 823, 824, 825, 826, 827, 828, 829, 830, 831, 832, 833, 834, 835, 836, 837, 838, 839, 840, 841, 842, 843, 844, 845, 846, 847, 848, 849, 850, 851, 852, 853, 854, 855, 856, 857, 858, 859, 860, 861, 862, 863, 864, 865, 866, 867, 868, 869, 870, 871, 872, 873, 874, 875, 876, 877, 878, 879, 880, 881, 882, 883, 884, 885, 886, 887, 888, 889, 890, 891, 892, 893, 894, 895, 896, 897, 898, 899, 900, 901, 902, 903, 904, 905, 906, 907, 908, 909, 910, 911, 912, 913, 914, 915, 916, 917, 918, 919, 920, 921, 922, 923, 924, 925, 926, 927, 928, 929, 930, 931, 932, 933, 934, 935, 936, 937, 938, 939, 940, 941, 942, 943, 944, 945, 946, 947, 948, 949, 950, 951, 952, 953, 954, 955, 956, 957, 958, 959, 960, 961, 962, 963, 964, 965, 966, 967, 968, 969, 970, 971, 972, 973, 974, 975, 976, 977, 978, 979, 980, 981, 982, 983, 984, 985, 986, 987, 988, 989, 990, 991, 992, 993, 994, 995, 996, 997, 998, 999, 1000, 1001, 1002, 1003, 1004, 1005, 1006, 1007, 1008, 1009, 1010, 1011, 1012, 1013, 1014, 1015, 1016, 1017, 1018, 1019, 1020, 1021, 1022, 1023, 1024, 1025, 1026, 1027, 1028, 1029, 1030, 1031, 1032, 1033, 1034, 1035, 1036, 1037, 1038, 1039, 1040, 1041, 1042, 1043, 1044, 1045, 1046, 1047, 1048, 1049, 1050, 1051, 1052, 1053, 1054, 1055, 1056, 1057, 1058, 1059, 1060, 1061, 1062, 1063, 1064, 1065, 1066, 1067, 1068, 1069, 1070, 1071, 1072, 1073, 1074, 1075, 1076, 1077, 1078, 1079, 1080, 1081, 1082, 1083, 1084, 1085, 1086, 1087, 1088, 1089, 1090, 1091, 1092, 1093, 1094, 1095, 1096, 1097, 1098, 1099, 1100, 1101], [1.0, 1.0, 1.0, 1.0, 1.0, 1.0, 1.0, 1.0, 1.0, 1.0, 1.0, 1.0, 1.0, 1.0, 1.0, 1.0, 1.0, 1.0, 1.0, 1.0, 1.0, 1.0, 1.0, 1.0, 1.0, 1.0, 1.0, 1.0, 1.0, 1.0, 1.0, 1.0, 1.0, 1.0, 1.0, 1.0, 1.0, 1.0, 1.0, 1.0, 1.0, 1.0, 1.0, 1.0, 1.0, 1.0, 1.0, 1.0, 1.0, 1.0, 1.0, 1.0, 1.0, 1.0, 1.0, 1.0, 1.0, 1.0, 1.0, 1.0, 1.0, 1.0, 1.0, 1.0, 1.0, 1.0, 1.0, 1.0, 1.0, 1.0, 1.0, 1.0, 1.0, 1.0, 1.0, 1.0, 1.0, 1.0, 1.0, 1.0, 1.0, 1.0, 1.0, 1.0, 1.0, 1.0, 1.0, 1.0, 1.0, 1.0, 1.0, 1.0, 1.0, 1.0, 1.0, 1.0, 1.0, 1.0, 1.0, 1.0, 1.0, 1.0, 1.0, 1.0, 1.0, 1.0, 1.0, 1.0, 1.0, 1.0, 1.0, 1.0, 1.0, 1.0, 1.0, 1.0, 1.0, 1.0, 1.0, 1.0, 1.0, 1.0, 1.0, 1.0, 1.0, 1.0, 1.0, 1.0, 1.0, 1.0, 1.0, 1.0, 1.0, 1.0, 1.0, 1.0, 1.0, 1.0, 1.0, 1.0, 1.0, 1.0, 1.0, 1.0, 1.0, 1.0, 1.0, 1.0, 1.0, 1.0, 1.0, 1.0, 1.0, 1.0, 1.0, 1.0, 1.0, 1.0, 1.0, 1.0, 1.0, 1.0, 1.0, 1.0, 1.0, 1.0, 1.0, 1.0, 1.0, 1.0, 1.0, 1.0, 1.0, 1.0, 1.0, 1.0, 1.0, 1.0, 1.0, 1.0, 1.0, 1.0, 1.0, 1.0, 1.0, 1.0, 1.0, 1.0, 1.0, 1.0, 1.0, 1.0, 1.0, 1.0, 1.0, 1.0, 1.0, 1.0, 1.0, 1.0, 1.0, 1.0, 1.0, 1.0, 1.0, 1.0, 1.0, 1.0, 1.0, 1.0, 1.0, 1.0, 1.0, 1.0, 1.0, 1.0, 1.0, 1.0, 1.0, 1.0, 1.0, 1.0, 1.0, 1.0, 1.0, 1.0, 1.0, 1.0, 1.0, 1.0, 1.0, 1.0, 1.0, 1.0, 1.0, 1.0, 1.0, 1.0, 1.0, 1.0, 1.0, 1.0, 1.0, 1.0, 1.0, 1.0, 1.0, 1.0, 1.0, 1.0, 1.0, 1.0, 1.0, 1.0, 1.0, 1.0, 1.0, 1.0, 1.0, 1.0, 1.0, 1.0, 1.0, 1.0, 1.0, 1.0, 1.0, 1.0, 1.0, 1.0, 1.0, 1.0, 1.0, 1.0, 1.0, 1.0, 1.0, 1.0, 1.0, 1.0, 1.0, 1.0, 1.0, 1.0, 1.0, 1.0, 1.0, 1.0, 1.0, 1.0, 1.0, 1.0, 1.0, 1.0, 1.0, 1.0, 1.0, 1.0, 1.0, 1.0, 1.0, 1.0, 1.0, 1.0, 1.0, 1.0, 1.0, 1.0, 1.0, 1.0, 1.0, 1.0, 1.0, 1.0, 1.0, 1.0, 1.0, 1.0, 1.0, 1.0, 1.0, 1.0, 1.0, 1.0, 1.0, 1.0, 1.0, 1.0, 1.0, 1.0, 1.0, 1.0, 1.0, 1.0, 1.0, 1.0, 1.0, 1.0, 1.0, 1.0, 1.0, 1.0, 1.0, 1.0, 1.0, 1.0, 1.0, 1.0, 1.0, 1.0, 1.0, 1.0, 1.0, 1.0, 1.0, 1.0, 1.0, 1.0, 1.0, 1.0, 1.0, 1.0, 1.0, 1.0, 1.0, 1.0, 1.0, 1.0, 1.0, 1.0, 1.0, 1.0, 1.0, 1.0, 1.0, 1.0, 1.0, 1.0, 1.0, 1.0, 1.0, 1.0, 1.0, 1.0, 1.0, 1.0, 1.0, 1.0, 1.0, 1.0, 1.0, 1.0, 1.0, 1.0, 1.0, 1.0, 1.0, 1.0, 1.0, 1.0, 1.0, 1.0, 1.0, 1.0, 1.0, 1.0, 1.0, 1.0, 1.0, 1.0, 1.0, 1.0, 1.0, 1.0, 1.0, 1.0, 1.0, 1.0, 1.0, 1.0, 1.0, 1.0, 1.0, 1.0, 1.0, 1.0, 1.0, 1.0, 1.0, 1.0, 1.0, 1.0, 1.0, 1.0, 1.0, 1.0, 1.0, 1.0, 1.0, 1.0, 1.0, 1.0, 1.0, 1.0, 1.0, 1.0, 1.0, 1.0, 1.0, 1.0, 1.0, 1.0, 1.0, 1.0, 1.0, 1.0, 1.0, 1.0, 1.0, 1.0, 1.0, 1.0, 1.0, 1.0, 1.0, 1.0, 1.0, 1.0, 1.0, 1.0, 1.0, 1.0, 1.0, 1.0, 1.0, 1.0, 1.0, 1.0, 1.0, 1.0, 1.0, 1.0, 1.022, 1.019, 1.018, 1.018, 1.017, 1.016, 1.013, 1.01, 1.001, 1.001, 1.006, 1.011, 1.016, 1.018, 1.02, 1.021, 1.019, 1.018, 1.017, 1.016, 1.015, 1.012, 1.01, 1.002, 1.003, 1.008, 1.013, 1.016, 1.018, 1.019, 1.021, 1.018, 1.017, 1.017, 1.016, 1.014, 1.012, 1.009, 1.003, 1.004, 1.009, 1.014, 1.017, 1.018, 1.019, 1.02, 1.018, 1.017, 1.017, 1.016, 1.014, 1.011, 1.009, 1.004, 1.006, 1.01, 1.015, 1.017, 1.019, 1.019, 1.02, 1.018, 1.017, 1.017, 1.016, 1.014, 1.011, 1.008, 1.005, 1.007, 1.011, 1.015, 1.017, 1.019, 1.019, 1.02, 1.018, 1.017, 1.017, 1.015, 1.013, 1.011, 1.008, 1.005, 1.008, 1.011, 1.015, 1.017, 1.019, 1.019, 1.02, 1.017, 1.017, 1.016, 1.015, 1.013, 1.01, 1.007, 1.005, 1.008, 1.012, 1.015, 1.018, 1.019, 1.019, 1.02, 1.017, 1.017, 1.016, 1.015, 1.013, 1.01, 1.007, 1.005, 1.009, 1.012, 1.015, 1.018, 1.019, 1.019, 1.02, 1.017, 1.017, 1.016, 1.015, 1.012, 1.009, 1.007, 1.005, 1.009, 1.013, 1.016, 1.018, 1.019, 1.019, 1.02, 1.017, 1.017, 1.016, 1.015, 1.012, 1.009, 1.006, 1.005, 1.01, 1.013, 1.016, 1.018, 1.019, 1.019, 1.02, 1.018, 1.017, 1.016, 1.015, 1.012, 1.009, 1.005, 1.005, 1.01, 1.014, 1.017, 1.018, 1.019, 1.019, 1.02, 1.018, 1.017, 1.016, 1.015, 1.012, 1.008, 1.005, 1.005, 1.01, 1.014, 1.017, 1.018, 1.019, 1.02, 1.02, 1.018, 1.017, 1.016, 1.015, 1.012, 1.007, 1.003, 1.004, 1.01, 1.014, 1.017, 1.018, 1.019, 1.02, 1.021, 1.018, 1.017, 1.016, 1.014, 1.011, 1.006, 1.002, 1.003, 1.011, 1.014, 1.017, 1.019, 1.02, 1.02, 1.021, 1.019, 1.017, 1.016, 1.013, 1.009, 1.004, 1.0, 1.001, 1.011, 1.015, 1.018, 1.02, 1.02, 1.021, 1.022, 1.019, 1.018, 1.015, 1.012, 1.007, 1.0, 1.0, 1.0, 1.012, 1.016, 1.02, 1.021, 1.022, 1.022, 1.022, 1.019, 1.017, 1.014, 1.008, 1.0, 1.0, 1.0, 1.0, 1.013, 1.019, 1.023, 1.025, 1.024, 1.023, 1.023, 1.02, 1.02, 1.017, 1.011, 1.001, 1.0, 1.0, 1.0, 1.0, 1.001, 1.017, 1.026, 1.03, 1.028, 1.026, 1.024, 1.02, 1.016, 1.007, 1.0, 1.0, 1.0, 1.0, 1.0, 1.0, 1.0, 1.0, 1.016, 1.026, 1.026, 1.024, 1.02, 1.015, 1.0, 1.0, 1.0, 1.0, 1.0, 1.0, 1.0, 1.0, 1.0, 1.0, 1.015, 1.024, 1.024, 1.02, 1.013, 1.0, 1.0, 1.0, 1.0, 1.0, 1.0, 1.0, 1.0, 1.0, 1.0, 1.0, 1.019, 1.024, 1.02, 1.011, 1.0, 1.0, 1.0, 1.0, 1.0, 1.001, 1.0, 1.0, 1.0, 1.0, 1.0, 1.014, 1.023, 1.02, 1.009, 1.0, 1.0, 1.0, 1.0, 1.0, 1.004, 1.0, 1.0, 1.0, 1.0, 1.0, 1.011, 1.023, 1.02, 1.009, 1.0, 1.0, 1.0, 1.0, 1.0, 1.002, 1.0, 1.0, 1.0, 1.0, 1.0, 1.009, 1.022, 1.02, 1.01, 1.0, 1.0, 1.0, 1.0, 1.0, 1.005, 1.0, 1.0, 1.0, 1.0, 1.0, 1.01, 1.022, 1.021, 1.013, 1.0, 1.0, 1.0, 1.0, 1.0, 1.001, 1.0, 1.0, 1.0, 1.0, 1.0, 1.012, 1.022, 1.021, 1.017, 1.0, 1.0, 1.0, 1.0, 1.0, 1.0, 1.0, 1.0, 1.0, 1.0, 1.0, 1.014, 1.022, 1.022, 1.021, 1.013, 1.0, 1.0, 1.0, 1.0, 1.0, 1.0, 1.0, 1.0, 1.0, 1.0, 1.016, 1.022, 1.022, 1.023, 1.023, 1.015, 1.0, 1.0, 1.0, 1.0, 1.0, 1.0, 1.0, 1.0, 1.008, 1.018, 1.022, 1.021, 1.023, 1.025, 1.027, 1.024, 1.016, 1.004, 1.0, 1.0, 1.0, 1.0, 1.002, 1.013, 1.019, 1.022, 1.02, 1.021, 1.022, 1.022, 1.021, 1.017, 1.014, 1.0, 1.0, 1.0, 1.001, 1.01, 1.016, 1.02, 1.022, 1.02, 1.019, 1.019, 1.019, 1.017, 1.015, 1.011, 1.0, 1.0, 1.002, 1.008, 1.014, 1.017, 1.02, 1.021, 1.0, 1.0, 1.0, 1.0, 1.0, 1.0, 1.0, 1.0, 1.0, 1.0, 1.0, 1.0, 1.0, 1.0, 1.0, 1.0, 1.0, 1.0, 1.0, 1.0, 1.0, 1.0, 1.0, 1.0, 1.0, 1.0, 1.0, 1.0, 1.0, 1.0, 1.0, 1.0, 1.0, 1.0, 1.0, 1.0, 1.0, 1.0, 1.0, 1.0, 1.0, 1.0, 1.0, 1.0, 1.0, 1.0, 1.0, 1.0, 1.0, 1.0, 1.0, 1.0, 1.0, 1.0, 1.0, 1.0, 1.0, 1.0, 1.0, 1.0, 1.0, 1.0, 1.0, 1.0, 1.0, 1.0, 1.0, 1.0, 1.0, 1.0, 1.0, 1.0, 1.0, 1.0, 1.0, 1.0, 1.0, 1.0, 1.0, 1.0, 1.0, 1.0, 1.0, 1.0, 1.0, 1.0, 1.0, 1.0, 1.0, 1.0, 1.0, 1.0, 1.0, 1.0, 1.0, 1.0, 1.0, 1.0, 1.0, 1.0, 1.0, 1.0, 1.0, 1.0, 1.0, 1.0, 1.0, 1.0, 1.0, 1.0, 1.0, 1.0, 1.0, 1.0, 1.0, 1.0, 1.0, 1.0, 1.0, 1.0, 1.0, 1.0, 1.0, 1.0, 1.0, 1.0, 1.0, 1.0, 1.0, 1.0, 1.0, 1.0, 1.0, 1.0, 1.0, 1.0, 1.0, 1.0]): _vg.add([_i], _w, 'REPLACE')
_m = ob_sphere.modifiers.new('Armature', 'ARMATURE')
_m.object = ob_armature
ob_lamp.location = (4.076, 1.005, 5.904)
ob_lamp.rotation_euler = (0.6503, 0.05522, 1.866)
ob_lamp.lock_rotations_4d = False
ob_lamp.empty_display_type = 'ARROWS'
ob_lamp.color = (0.0, 0.0, 0.0, 0.0)
ob_lamp.lineart.crease_threshold = 0.0
ob_camera.location = (7.481, -6.508, 5.344)
ob_camera.rotation_euler = (1.109, 0.0, 0.8149)
ob_camera.lock_rotations_4d = False
ob_camera.empty_display_type = 'ARROWS'
ob_camera.color = (0.0, 0.0, 0.0, 0.0)
ob_camera.display_type = 'WIRE'
ob_camera.lineart.crease_threshold = 0.0

# ---- collection membership
col_collection_1.objects.link(ob_nurbspath)
col_collection_1.objects.link(ob_armature)
col_collection_1.objects.link(ob_sphere)
col_collection_1.objects.link(ob_lamp)
col_collection_1.objects.link(ob_camera)

# ---- scene / render settings (as saved in the file)
scene.camera = ob_camera
scene.frame_start = 1; scene.frame_end = 95; scene.frame_set(1)
scene.render.engine = 'BLENDER_EEVEE_NEXT'
scene.render.resolution_percentage = 50
scene.render.dither_intensity = 0.0
scene.cycles.use_denoising = False
scene.cycles.samples = 128
scene.cycles.sampling_pattern = 'TABULATED_SOBOL'
scene.cycles.use_adaptive_sampling = False
scene.cycles.use_light_tree = False
scene.cycles.blur_glossy = 0.0
scene.cycles.sample_clamp_indirect = 0.0
scene.view_settings.view_transform = 'Standard'
bpy.context.view_layer.update()
